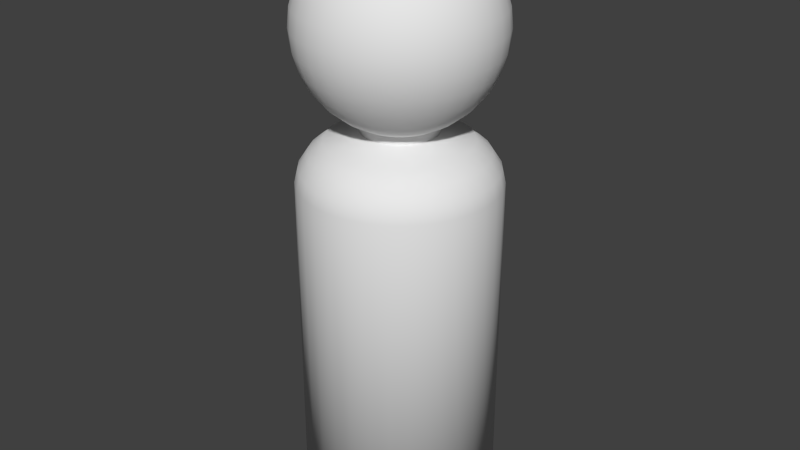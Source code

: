 # Source: PegPersonMan.blend  (saved by Blender 2.74.0; exported with 4.5.12 LTS)
import bpy
from mathutils import Matrix  # noqa: F401  (used for matrix-valued properties, if any)

bpy.ops.wm.read_factory_settings(use_empty=True)
scene = bpy.context.scene
scene.name = 'Scene'

# ---- collections
col_collection_1 = bpy.data.collections.new('Collection 1'); scene.collection.children.link(col_collection_1)

# ---- materials (node trees are filled in below, after node groups)
mat_mantexture = bpy.data.materials.new('ManTexture')
mat_mantexture.alpha_threshold = 0.0
mat_mantexture.use_transparent_shadow = False
mat_mantexture.roughness = 0.5

# ---- material node trees

# ---- world
world_world = bpy.data.worlds.new('World'); scene.world = world_world
world_world.color = (0.05088, 0.05088, 0.05088)
world_world.use_sun_shadow = False
world_world.sun_shadow_jitter_overblur = 0.0
world_world.cycles.sampling_method = 'MANUAL'
world_world.cycles.sample_map_resolution = 256

# ---- meshes
me_cylinder = bpy.data.meshes.new('Cylinder')
me_cylinder.from_pydata([(0.0, 1.0, 0.0), (5.86e-08, 0.3827, 4.0), (0.1951, 0.9808, 0.0), (0.07466, 0.3753, 4.0), (0.3827, 0.9239, 0.0), (0.1464, 0.3535, 4.0), (0.5556, 0.8315, 0.0), (0.2126, 0.3182, 4.0), (0.7071, 0.7071, 0.0), (0.2706, 0.2706, 4.0), (0.8315, 0.5556, 0.0), (0.3182, 0.2126, 4.0), (0.9239, 0.3827, 0.0), (0.3535, 0.1464, 4.0), (0.9808, 0.1951, 0.0), (0.3753, 0.07466, 4.0), (1.0, 7.55e-08, 0.0), (0.3827, 2.188e-07, 4.0), (0.9808, -0.1951, 0.0), (0.3753, -0.07466, 4.0), (0.9239, -0.3827, 0.0), (0.3535, -0.1464, 4.0), (0.8315, -0.5556, 0.0), (0.3182, -0.2126, 4.0), (0.7071, -0.7071, 0.0), (0.2706, -0.2706, 4.0), (0.5556, -0.8315, 0.0), (0.2126, -0.3182, 4.0), (0.3827, -0.9239, 0.0), (0.1464, -0.3535, 4.0), (0.1951, -0.9808, 0.0), (0.07466, -0.3753, 4.0), (-3.258e-07, -1.0, 0.0), (-6.609e-08, -0.3827, 4.0), (-0.1951, -0.9808, 0.0), (-0.07466, -0.3753, 4.0), (-0.3827, -0.9239, 0.0), (-0.1464, -0.3535, 4.0), (-0.5556, -0.8315, 0.0), (-0.2126, -0.3182, 4.0), (-0.7071, -0.7071, 0.0), (-0.2706, -0.2706, 4.0), (-0.8315, -0.5556, 0.0), (-0.3182, -0.2126, 4.0), (-0.9239, -0.3827, 0.0), (-0.3535, -0.1464, 4.0), (-0.9808, -0.1951, 0.0), (-0.3753, -0.07465, 4.0), (-1.0, 9.656e-07, 0.0), (-0.3827, 5.594e-07, 4.0), (-0.9808, 0.1951, 0.0), (-0.3753, 0.07466, 4.0), (-0.9239, 0.3827, 0.0), (-0.3535, 0.1464, 4.0), (-0.8315, 0.5556, 0.0), (-0.3182, 0.2126, 4.0), (-0.7071, 0.7071, 0.0), (-0.2706, 0.2706, 4.0), (-0.5556, 0.8315, 0.0), (-0.2126, 0.3182, 4.0), (-0.3827, 0.9239, 0.0), (-0.1464, 0.3535, 4.0), (-0.1951, 0.9808, 0.0), (-0.07465, 0.3753, 4.0), (0.3827, -0.9239, 3.5), (-0.1951, 0.0, 5.981), (-0.3827, 0.0, 5.924), (-0.5556, 0.0, 5.831), (-0.7071, 0.0, 5.707), (-0.8315, 0.0, 5.556), (-0.9239, 0.0, 5.383), (-0.9808, 0.0, 5.195), (-1.0, 0.0, 5.0), (-0.9808, 0.0, 4.805), (-0.9239, 0.0, 4.617), (-0.8315, 0.0, 4.444), (-0.7071, 0.0, 4.293), (-0.5556, 0.0, 4.169), (-0.3827, 0.0, 4.076), (0.5556, -0.8315, 3.5), (0.7071, -0.7071, 3.5), (-0.1913, 0.03806, 5.981), (-0.3753, 0.07466, 5.924), (-0.5449, 0.1084, 5.831), (-0.6935, 0.1379, 5.707), (-0.8155, 0.1622, 5.556), (-0.9061, 0.1802, 5.383), (-0.9619, 0.1913, 5.195), (-0.9808, 0.1951, 5.0), (-0.9619, 0.1913, 4.805), (-0.9061, 0.1802, 4.617), (-0.8155, 0.1622, 4.444), (-0.6935, 0.1379, 4.293), (-0.5449, 0.1084, 4.169), (-0.3753, 0.07466, 4.076), (0.8315, -0.5556, 3.5), (0.9239, -0.3827, 3.5), (-0.1802, 0.07466, 5.981), (-0.3536, 0.1464, 5.924), (-0.5133, 0.2126, 5.831), (-0.6533, 0.2706, 5.707), (-0.7682, 0.3182, 5.556), (-0.8536, 0.3536, 5.383), (-0.9061, 0.3753, 5.195), (-0.9239, 0.3827, 5.0), (-0.9061, 0.3753, 4.805), (-0.8536, 0.3536, 4.617), (-0.7682, 0.3182, 4.444), (-0.6533, 0.2706, 4.293), (-0.5133, 0.2126, 4.169), (-0.3536, 0.1464, 4.076), (0.9808, -0.1951, 3.5), (1.0, 7.55e-08, 3.5), (-0.1622, 0.1084, 5.981), (-0.3182, 0.2126, 5.924), (-0.4619, 0.3087, 5.831), (-0.5879, 0.3928, 5.707), (-0.6913, 0.4619, 5.556), (-0.7682, 0.5133, 5.383), (-0.8155, 0.5449, 5.195), (-0.8315, 0.5556, 5.0), (-0.8155, 0.5449, 4.805), (-0.7682, 0.5133, 4.617), (-0.6913, 0.4619, 4.444), (-0.5879, 0.3928, 4.293), (-0.4619, 0.3087, 4.169), (-0.3182, 0.2126, 4.076), (0.9808, 0.1951, 3.5), (0.9239, 0.3827, 3.5), (-0.1379, 0.1379, 5.981), (-0.2706, 0.2706, 5.924), (-0.3928, 0.3928, 5.831), (-0.5, 0.5, 5.707), (-0.5879, 0.5879, 5.556), (-0.6533, 0.6533, 5.383), (-0.6935, 0.6935, 5.195), (-0.7071, 0.7071, 5.0), (-0.6935, 0.6935, 4.805), (-0.6533, 0.6533, 4.617), (-0.5879, 0.5879, 4.444), (-0.5, 0.5, 4.293), (-0.3928, 0.3928, 4.169), (-0.2706, 0.2706, 4.076), (0.8315, 0.5556, 3.5), (0.7071, 0.7071, 3.5), (-0.1084, 0.1622, 5.981), (-0.2126, 0.3182, 5.924), (-0.3087, 0.4619, 5.831), (-0.3928, 0.5879, 5.707), (-0.4619, 0.6913, 5.556), (-0.5133, 0.7682, 5.383), (-0.5449, 0.8155, 5.195), (-0.5556, 0.8315, 5.0), (-0.5449, 0.8155, 4.805), (-0.5133, 0.7682, 4.617), (-0.4619, 0.6913, 4.444), (-0.3928, 0.5879, 4.293), (-0.3087, 0.4619, 4.169), (-0.2126, 0.3182, 4.076), (0.5556, 0.8315, 3.5), (0.3827, 0.9239, 3.5), (-0.07466, 0.1802, 5.981), (-0.1464, 0.3536, 5.924), (-0.2126, 0.5133, 5.831), (-0.2706, 0.6533, 5.707), (-0.3182, 0.7682, 5.556), (-0.3536, 0.8536, 5.383), (-0.3753, 0.9061, 5.195), (-0.3827, 0.9239, 5.0), (-0.3753, 0.9061, 4.805), (-0.3536, 0.8536, 4.617), (-0.3182, 0.7682, 4.444), (-0.2706, 0.6533, 4.293), (-0.2126, 0.5133, 4.169), (-0.1464, 0.3536, 4.076), (0.1951, 0.9808, 3.5), (0.0, 1.0, 3.5), (-0.03806, 0.1913, 5.981), (-0.07466, 0.3753, 5.924), (-0.1084, 0.5449, 5.831), (-0.1379, 0.6935, 5.707), (-0.1622, 0.8155, 5.556), (-0.1802, 0.9061, 5.383), (-0.1913, 0.9619, 5.195), (-0.1951, 0.9808, 5.0), (-0.1913, 0.9619, 4.805), (-0.1802, 0.9061, 4.617), (-0.1622, 0.8155, 4.444), (-0.1379, 0.6935, 4.293), (-0.1084, 0.5449, 4.169), (-0.07466, 0.3753, 4.076), (3.266e-07, 0.1951, 5.981), (3.192e-07, 0.3827, 5.924), (3.117e-07, 0.5556, 5.831), (3.192e-07, 0.7071, 5.707), (3.341e-07, 0.8315, 5.556), (2.745e-07, 0.9239, 5.383), (3.937e-07, 0.9808, 5.195), (3.788e-07, 1.0, 5.0), (3.937e-07, 0.9808, 4.805), (2.298e-07, 0.9239, 4.617), (3.341e-07, 0.8315, 4.444), (3.192e-07, 0.7071, 4.293), (3.415e-07, 0.5556, 4.169), (3.043e-07, 0.3827, 4.076), (0.03806, 0.1913, 5.981), (0.07466, 0.3753, 5.924), (0.1084, 0.5449, 5.831), (0.138, 0.6935, 5.707), (0.1622, 0.8155, 5.556), (0.1802, 0.9061, 5.383), (0.1913, 0.9619, 5.195), (0.1951, 0.9808, 5.0), (0.1913, 0.9619, 4.805), (0.1802, 0.9061, 4.617), (0.1622, 0.8155, 4.444), (0.138, 0.6935, 4.293), (0.1084, 0.5449, 4.169), (0.07466, 0.3753, 4.076), (0.07466, 0.1802, 5.981), (0.1464, 0.3536, 5.924), (0.2126, 0.5133, 5.831), (0.2706, 0.6533, 5.707), (0.3182, 0.7682, 5.556), (0.3536, 0.8536, 5.383), (0.3753, 0.9061, 5.195), (0.3827, 0.9239, 5.0), (0.3753, 0.9061, 4.805), (0.3536, 0.8536, 4.617), (0.3182, 0.7682, 4.444), (0.2706, 0.6533, 4.293), (0.2126, 0.5133, 4.169), (0.1464, 0.3536, 4.076), (0.1084, 0.1622, 5.981), (0.2126, 0.3182, 5.924), (0.3087, 0.4619, 5.831), (0.3928, 0.5879, 5.707), (0.4619, 0.6913, 5.556), (0.5133, 0.7682, 5.383), (0.5449, 0.8155, 5.195), (0.5556, 0.8315, 5.0), (0.5449, 0.8155, 4.805), (0.5133, 0.7682, 4.617), (0.4619, 0.6913, 4.444), (0.3928, 0.5879, 4.293), (0.3087, 0.4619, 4.169), (0.2126, 0.3182, 4.076), (0.138, 0.1379, 5.981), (0.2706, 0.2706, 5.924), (0.3928, 0.3928, 5.831), (0.5, 0.5, 5.707), (0.5879, 0.5879, 5.556), (0.6533, 0.6533, 5.383), (0.6935, 0.6935, 5.195), (0.7071, 0.7071, 5.0), (0.6935, 0.6935, 4.805), (0.6533, 0.6533, 4.617), (0.5879, 0.5879, 4.444), (0.5, 0.5, 4.293), (0.3928, 0.3928, 4.169), (0.2706, 0.2706, 4.076), (0.1622, 0.1084, 5.981), (0.3182, 0.2126, 5.924), (0.4619, 0.3087, 5.831), (0.5879, 0.3928, 5.707), (0.6913, 0.4619, 5.556), (0.7682, 0.5133, 5.383), (0.8155, 0.5449, 5.195), (0.8315, 0.5556, 5.0), (0.8155, 0.5449, 4.805), (0.7682, 0.5133, 4.617), (0.6913, 0.4619, 4.444), (0.5879, 0.3928, 4.293), (0.4619, 0.3087, 4.169), (0.3182, 0.2126, 4.076), (0.1802, 0.07466, 5.981), (0.3536, 0.1464, 5.924), (0.5133, 0.2126, 5.831), (0.6533, 0.2706, 5.707), (0.7682, 0.3182, 5.556), (0.8536, 0.3536, 5.383), (0.9061, 0.3753, 5.195), (0.9239, 0.3827, 5.0), (0.9061, 0.3753, 4.805), (0.8536, 0.3536, 4.617), (0.7682, 0.3182, 4.444), (0.6533, 0.2706, 4.293), (0.5133, 0.2126, 4.169), (0.3536, 0.1464, 4.076), (0.1913, 0.03806, 5.981), (0.3753, 0.07466, 5.924), (0.5449, 0.1084, 5.831), (0.6935, 0.1379, 5.707), (0.8155, 0.1622, 5.556), (0.9061, 0.1802, 5.383), (0.9619, 0.1913, 5.195), (0.9808, 0.1951, 5.0), (0.9619, 0.1913, 4.805), (0.9061, 0.1802, 4.617), (0.8155, 0.1622, 4.444), (0.6935, 0.1379, 4.293), (0.5449, 0.1084, 4.169), (0.3753, 0.07466, 4.076), (0.1951, -7.212e-09, 5.981), (0.3827, 4.122e-08, 5.924), (0.5556, 2.632e-08, 5.831), (0.7071, -2.584e-08, 5.707), (0.8315, -8.544e-08, 5.556), (0.9239, 6.357e-08, 5.383), (0.9808, -8.544e-08, 5.195), (1.0, -1.003e-07, 5.0), (0.9808, -8.544e-08, 4.805), (0.9239, 6.357e-08, 4.617), (0.8315, -8.544e-08, 4.444), (0.7071, -2.584e-08, 4.293), (0.5556, -1.094e-08, 4.169), (0.3827, 3.964e-09, 4.076), (0.1913, -0.03806, 5.981), (0.3753, -0.07466, 5.924), (0.5449, -0.1084, 5.831), (0.6935, -0.1379, 5.707), (0.8155, -0.1622, 5.556), (0.9061, -0.1802, 5.383), (0.9619, -0.1913, 5.195), (0.9808, -0.1951, 5.0), (0.9619, -0.1913, 4.805), (0.9061, -0.1802, 4.617), (0.8155, -0.1622, 4.444), (0.6935, -0.1379, 4.293), (0.5449, -0.1084, 4.169), (0.3753, -0.07466, 4.076), (0.1802, -0.07466, 5.981), (0.3536, -0.1464, 5.924), (0.5133, -0.2126, 5.831), (0.6533, -0.2706, 5.707), (0.7682, -0.3182, 5.556), (0.8536, -0.3536, 5.383), (0.9061, -0.3753, 5.195), (0.9239, -0.3827, 5.0), (0.9061, -0.3753, 4.805), (0.8536, -0.3536, 4.617), (0.7682, -0.3182, 4.444), (0.6533, -0.2706, 4.293), (0.5133, -0.2126, 4.169), (0.3536, -0.1464, 4.076), (0.1622, -0.1084, 5.981), (0.3182, -0.2126, 5.924), (0.4619, -0.3087, 5.831), (0.5879, -0.3928, 5.707), (0.6913, -0.4619, 5.556), (0.7682, -0.5133, 5.383), (0.8155, -0.5449, 5.195), (0.8315, -0.5556, 5.0), (0.8155, -0.5449, 4.805), (0.7682, -0.5133, 4.617), (0.6913, -0.4619, 4.444), (0.5879, -0.3928, 4.293), (0.4619, -0.3087, 4.169), (0.3182, -0.2126, 4.076), (0.138, -0.1379, 5.981), (0.2706, -0.2706, 5.924), (0.3928, -0.3928, 5.831), (0.5, -0.5, 5.707), (0.5879, -0.5879, 5.556), (0.6533, -0.6533, 5.383), (0.6935, -0.6935, 5.195), (0.7071, -0.7071, 5.0), (0.6935, -0.6935, 4.805), (0.6533, -0.6533, 4.617), (0.5879, -0.5879, 4.444), (0.5, -0.5, 4.293), (0.3928, -0.3928, 4.169), (0.2706, -0.2706, 4.076), (0.1084, -0.1622, 5.981), (0.2126, -0.3182, 5.924), (0.3087, -0.4619, 5.831), (0.3928, -0.5879, 5.707), (0.4619, -0.6913, 5.556), (0.5133, -0.7682, 5.383), (0.5449, -0.8155, 5.195), (0.5556, -0.8315, 5.0), (0.5449, -0.8155, 4.805), (0.5133, -0.7682, 4.617), (0.4619, -0.6913, 4.444), (0.3928, -0.5879, 4.293), (0.3087, -0.4619, 4.169), (0.2126, -0.3182, 4.076), (0.07466, -0.1802, 5.981), (0.1464, -0.3536, 5.924), (0.2126, -0.5133, 5.831), (0.2706, -0.6533, 5.707), (0.3182, -0.7682, 5.556), (0.3536, -0.8536, 5.383), (0.3753, -0.9061, 5.195), (0.3827, -0.9239, 5.0), (0.3753, -0.9061, 4.805), (0.3536, -0.8536, 4.617), (0.3182, -0.7682, 4.444), (0.2706, -0.6533, 4.293), (0.2126, -0.5133, 4.169), (0.1464, -0.3536, 4.076), (0.03806, -0.1913, 5.981), (0.07466, -0.3753, 5.924), (0.1084, -0.5449, 5.831), (0.1379, -0.6935, 5.707), (0.1622, -0.8155, 5.556), (0.1802, -0.9061, 5.383), (0.1913, -0.9619, 5.195), (0.1951, -0.9808, 5.0), (0.1913, -0.9619, 4.805), (0.1802, -0.9061, 4.617), (0.1622, -0.8155, 4.444), (0.1379, -0.6935, 4.293), (0.1084, -0.5449, 4.169), (0.07466, -0.3753, 4.076), (3.117e-07, -0.1951, 5.981), (2.819e-07, -0.3827, 5.924), (2.819e-07, -0.5556, 5.831), (1.851e-07, -0.7071, 5.707), (1.404e-07, -0.8315, 5.556), (3.192e-07, -0.9239, 5.383), (9.567e-08, -0.9808, 5.195), (1.404e-07, -1.0, 5.0), (9.567e-08, -0.9808, 4.805), (3.192e-07, -0.9239, 4.617), (1.404e-07, -0.8315, 4.444), (1.851e-07, -0.7071, 4.293), (2.596e-07, -0.5556, 4.169), (2.521e-07, -0.3827, 4.076), (-0.03806, -0.1913, 5.981), (-0.07466, -0.3753, 5.924), (-0.1084, -0.5449, 5.831), (-0.1379, -0.6935, 5.707), (-0.1622, -0.8155, 5.556), (-0.1802, -0.9061, 5.383), (-0.1913, -0.9619, 5.195), (-0.1951, -0.9808, 5.0), (-0.1913, -0.9619, 4.805), (-0.1802, -0.9061, 4.617), (-0.1622, -0.8155, 4.444), (-0.1379, -0.6935, 4.293), (-0.1084, -0.5449, 4.169), (-0.07466, -0.3753, 4.076), (-0.07466, -0.1802, 5.981), (-0.1464, -0.3536, 5.924), (-0.2126, -0.5133, 5.831), (-0.2706, -0.6533, 5.707), (-0.3182, -0.7682, 5.556), (-0.3536, -0.8536, 5.383), (-0.3753, -0.9061, 5.195), (-0.3827, -0.9239, 5.0), (-0.3753, -0.9061, 4.805), (-0.3536, -0.8536, 4.617), (-0.3182, -0.7682, 4.444), (-0.2706, -0.6533, 4.293), (-0.2126, -0.5133, 4.169), (-0.1464, -0.3536, 4.076), (-0.1084, -0.1622, 5.981), (-0.2126, -0.3182, 5.924), (-0.3087, -0.4619, 5.831), (-0.3928, -0.5879, 5.707), (-0.4619, -0.6913, 5.556), (-0.5133, -0.7682, 5.383), (-0.5449, -0.8155, 5.195), (-0.5556, -0.8315, 5.0), (-0.5449, -0.8155, 4.805), (-0.5133, -0.7682, 4.617), (-0.4619, -0.6913, 4.444), (-0.3928, -0.5879, 4.293), (-0.3087, -0.4619, 4.169), (-0.2126, -0.3182, 4.076), (-0.1379, -0.1379, 5.981), (-0.2706, -0.2706, 5.924), (-0.3928, -0.3928, 5.831), (-0.5, -0.5, 5.707), (-0.5879, -0.5879, 5.556), (-0.6533, -0.6533, 5.383), (-0.6935, -0.6935, 5.195), (-0.7071, -0.7071, 5.0), (-0.6935, -0.6935, 4.805), (-0.6533, -0.6533, 4.617), (-0.5879, -0.5879, 4.444), (-0.5, -0.5, 4.293), (-0.3928, -0.3928, 4.169), (-0.2706, -0.2706, 4.076), (-0.1622, -0.1084, 5.981), (-0.3182, -0.2126, 5.924), (-0.4619, -0.3087, 5.831), (-0.5879, -0.3928, 5.707), (-0.6913, -0.4619, 5.556), (-0.7682, -0.5133, 5.383), (-0.8155, -0.5449, 5.195), (-0.8315, -0.5556, 5.0), (-0.8155, -0.5449, 4.805), (-0.7682, -0.5133, 4.617), (-0.6913, -0.4619, 4.444), (-0.5879, -0.3928, 4.293), (-0.4619, -0.3087, 4.169), (-0.3182, -0.2126, 4.076), (2.48e-08, -1.247e-07, 6.0), (-0.1802, -0.07466, 5.981), (-0.3536, -0.1464, 5.924), (-0.5133, -0.2126, 5.831), (-0.6533, -0.2706, 5.707), (-0.7682, -0.3182, 5.556), (-0.8536, -0.3536, 5.383), (-0.9061, -0.3753, 5.195), (-0.9239, -0.3827, 5.0), (-0.9061, -0.3753, 4.805), (-0.8536, -0.3536, 4.617), (-0.7682, -0.3182, 4.444), (-0.6533, -0.2706, 4.293), (-0.5133, -0.2126, 4.169), (-0.3536, -0.1464, 4.076), (-0.1913, -0.03806, 5.981), (-0.3753, -0.07466, 5.924), (-0.5449, -0.1084, 5.831), (-0.6935, -0.1379, 5.707), (-0.8155, -0.1622, 5.556), (-0.9061, -0.1802, 5.383), (-0.9619, -0.1913, 5.195), (-0.9808, -0.1951, 5.0), (-0.9619, -0.1913, 4.805), (-0.9061, -0.1802, 4.617), (-0.8155, -0.1622, 4.444), (-0.6935, -0.1379, 4.293), (-0.5449, -0.1084, 4.169), (-0.3753, -0.07466, 4.076), (0.1951, -0.9808, 3.5), (-3.258e-07, -1.0, 3.5), (-0.1951, -0.9808, 3.5), (-0.3827, -0.9239, 3.5), (-0.5556, -0.8315, 3.5), (-0.7071, -0.7071, 3.5), (-0.8315, -0.5556, 3.5), (-0.9239, -0.3827, 3.5), (-0.9808, -0.1951, 3.5), (-1.0, 9.656e-07, 3.5), (-0.9808, 0.1951, 3.5), (-0.9239, 0.3827, 3.5), (-0.8315, 0.5556, 3.5), (-0.7071, 0.7071, 3.5), (-0.5556, 0.8315, 3.5), (-0.3827, 0.9239, 3.5), (-0.1951, 0.9808, 3.5), (1.214e-08, 0.875, 3.781), (-0.6187, 0.6187, 3.781), (-0.7275, 0.4861, 3.781), (-0.8084, 0.3348, 3.781), (-0.8582, 0.1707, 3.781), (-0.875, 8.828e-07, 3.781), (-0.8582, -0.1707, 3.781), (-0.8084, -0.3348, 3.781), (-0.7275, -0.4861, 3.781), (-0.6187, -0.6187, 3.781), (-0.4861, -0.7275, 3.781), (-0.3348, -0.8084, 3.781), (-0.1707, -0.8582, 3.781), (-2.73e-07, -0.875, 3.781), (0.1707, -0.8582, 3.781), (0.3348, -0.8084, 3.781), (0.4861, -0.7275, 3.781), (0.6187, -0.6187, 3.781), (0.7275, -0.4861, 3.781), (0.8084, -0.3348, 3.781), (0.8582, -0.1707, 3.781), (0.875, 1.04e-07, 3.781), (0.8582, 0.1707, 3.781), (0.8084, 0.3348, 3.781), (0.7275, 0.4861, 3.781), (0.6187, 0.6187, 3.781), (0.4861, 0.7275, 3.781), (0.3348, 0.8084, 3.781), (0.1707, 0.8582, 3.781), (-0.4861, 0.7275, 3.781), (-0.3348, 0.8084, 3.781), (-0.1707, 0.8582, 3.781), (2.732e-08, 0.7188, 3.91), (-0.5082, 0.5082, 3.91), (-0.5976, 0.3993, 3.91), (-0.664, 0.2751, 3.91), (-0.7049, 0.1402, 3.91), (-0.7188, 7.794e-07, 3.91), (-0.7049, -0.1402, 3.91), (-0.664, -0.2751, 3.91), (-0.5976, -0.3993, 3.91), (-0.5082, -0.5082, 3.91), (-0.3993, -0.5976, 3.91), (-0.2751, -0.664, 3.91), (-0.1402, -0.7049, 3.91), (-2.069e-07, -0.7187, 3.91), (0.1402, -0.7049, 3.91), (0.2751, -0.664, 3.91), (0.3993, -0.5976, 3.91), (0.5082, -0.5082, 3.91), (0.5976, -0.3993, 3.91), (0.664, -0.2751, 3.91), (0.7049, -0.1402, 3.91), (0.7188, 1.396e-07, 3.91), (0.7049, 0.1402, 3.91), (0.664, 0.2751, 3.91), (0.5976, 0.3993, 3.91), (0.5082, 0.5082, 3.91), (0.3993, 0.5976, 3.91), (0.2751, 0.664, 3.91), (0.1402, 0.7049, 3.91), (-0.3993, 0.5976, 3.91), (-0.2751, 0.664, 3.91), (-0.1402, 0.7049, 3.91), (-0.685, 0.685, 3.637), (-0.8055, 0.5382, 3.637), (-0.895, 0.3707, 3.637), (-0.9501, 0.189, 3.637), (-0.9688, 9.449e-07, 3.637), (-0.9501, -0.189, 3.637), (-0.895, -0.3707, 3.637), (-0.8055, -0.5382, 3.637), (-0.685, -0.685, 3.637), (-0.5382, -0.8055, 3.637), (-0.3707, -0.895, 3.637), (-0.189, -0.9501, 3.637), (-3.126e-07, -0.9688, 3.637), (0.189, -0.9501, 3.637), (0.3707, -0.895, 3.637), (0.5382, -0.8055, 3.637), (0.685, -0.685, 3.637), (0.8055, -0.5382, 3.637), (0.895, -0.3707, 3.637), (0.9501, -0.189, 3.637), (0.9688, 8.262e-08, 3.637), (0.9501, 0.189, 3.637), (0.895, 0.3707, 3.637), (0.8055, 0.5382, 3.637), (0.685, 0.685, 3.637), (0.5382, 0.8055, 3.637), (0.3707, 0.895, 3.637), (0.189, 0.9501, 3.637), (-0.5382, 0.8055, 3.637), (-0.3707, 0.895, 3.637), (-0.189, 0.9501, 3.637), (3.036e-09, 0.9688, 3.637)], [], [(577, 1, 3, 605), (605, 3, 5, 604), (604, 5, 7, 603), (603, 7, 9, 602), (602, 9, 11, 601), (601, 11, 13, 600), (600, 13, 15, 599), (599, 15, 17, 598), (598, 17, 19, 597), (597, 19, 21, 596), (596, 21, 23, 595), (595, 23, 25, 594), (594, 25, 27, 593), (593, 27, 29, 592), (592, 29, 31, 591), (591, 31, 33, 590), (590, 33, 35, 589), (589, 35, 37, 588), (588, 37, 39, 587), (587, 39, 41, 586), (586, 41, 43, 585), (585, 43, 45, 584), (584, 45, 47, 583), (583, 47, 49, 582), (582, 49, 51, 581), (581, 51, 53, 580), (580, 53, 55, 579), (579, 55, 57, 578), (578, 57, 59, 606), (606, 59, 61, 607), (608, 63, 1, 577), (607, 61, 63, 608), (0, 2, 4, 6, 8, 10, 12, 14, 16, 18, 20, 22, 24, 26, 28, 30, 32, 34, 36, 38, 40, 42, 44, 46, 48, 50, 52, 54, 56, 58, 60, 62), (68, 67, 83, 84), (49, 78, 94, 51), (66, 65, 81, 82), (77, 76, 92, 93), (75, 74, 90, 91), (73, 72, 88, 89), (71, 70, 86, 87), (69, 68, 84, 85), (67, 66, 82, 83), (78, 77, 93, 94), (38, 532, 533, 40), (76, 75, 91, 92), (74, 73, 89, 90), (72, 71, 87, 88), (70, 69, 85, 86), (90, 89, 105, 106), (88, 87, 103, 104), (86, 85, 101, 102), (84, 83, 99, 100), (51, 94, 110, 53), (82, 81, 97, 98), (93, 92, 108, 109), (91, 90, 106, 107), (89, 88, 104, 105), (87, 86, 102, 103), (85, 84, 100, 101), (83, 82, 98, 99), (94, 93, 109, 110), (92, 91, 107, 108), (106, 105, 121, 122), (104, 103, 119, 120), (102, 101, 117, 118), (100, 99, 115, 116), (53, 110, 126, 55), (98, 97, 113, 114), (109, 108, 124, 125), (107, 106, 122, 123), (105, 104, 120, 121), (103, 102, 118, 119), (101, 100, 116, 117), (99, 98, 114, 115), (110, 109, 125, 126), (108, 107, 123, 124), (122, 121, 137, 138), (120, 119, 135, 136), (118, 117, 133, 134), (116, 115, 131, 132), (55, 126, 142, 57), (114, 113, 129, 130), (125, 124, 140, 141), (123, 122, 138, 139), (121, 120, 136, 137), (119, 118, 134, 135), (117, 116, 132, 133), (12, 128, 127, 14), (115, 114, 130, 131), (126, 125, 141, 142), (124, 123, 139, 140), (138, 137, 153, 154), (136, 135, 151, 152), (134, 133, 149, 150), (132, 131, 147, 148), (57, 142, 158, 59), (130, 129, 145, 146), (141, 140, 156, 157), (139, 138, 154, 155), (137, 136, 152, 153), (135, 134, 150, 151), (133, 132, 148, 149), (52, 539, 540, 54), (131, 130, 146, 147), (142, 141, 157, 158), (140, 139, 155, 156), (154, 153, 169, 170), (152, 151, 167, 168), (150, 149, 165, 166), (148, 147, 163, 164), (59, 158, 174, 61), (146, 145, 161, 162), (157, 156, 172, 173), (155, 154, 170, 171), (153, 152, 168, 169), (151, 150, 166, 167), (149, 148, 164, 165), (147, 146, 162, 163), (158, 157, 173, 174), (6, 159, 144, 8), (156, 155, 171, 172), (170, 169, 185, 186), (168, 167, 183, 184), (166, 165, 181, 182), (164, 163, 179, 180), (61, 174, 190, 63), (162, 161, 177, 178), (173, 172, 188, 189), (171, 170, 186, 187), (169, 168, 184, 185), (167, 166, 182, 183), (165, 164, 180, 181), (163, 162, 178, 179), (174, 173, 189, 190), (543, 544, 62, 60), (172, 171, 187, 188), (186, 185, 199, 200), (184, 183, 197, 198), (182, 181, 195, 196), (180, 179, 193, 194), (63, 190, 204, 1), (178, 177, 191, 192), (189, 188, 202, 203), (187, 186, 200, 201), (185, 184, 198, 199), (183, 182, 196, 197), (181, 180, 194, 195), (179, 178, 192, 193), (190, 189, 203, 204), (188, 187, 201, 202), (200, 199, 213, 214), (198, 197, 211, 212), (196, 195, 209, 210), (194, 193, 207, 208), (1, 204, 218, 3), (192, 191, 205, 206), (203, 202, 216, 217), (201, 200, 214, 215), (199, 198, 212, 213), (197, 196, 210, 211), (195, 194, 208, 209), (193, 192, 206, 207), (204, 203, 217, 218), (536, 537, 48, 46), (202, 201, 215, 216), (214, 213, 227, 228), (212, 211, 225, 226), (210, 209, 223, 224), (208, 207, 221, 222), (3, 218, 232, 5), (206, 205, 219, 220), (217, 216, 230, 231), (215, 214, 228, 229), (213, 212, 226, 227), (211, 210, 224, 225), (209, 208, 222, 223), (207, 206, 220, 221), (218, 217, 231, 232), (216, 215, 229, 230), (228, 227, 241, 242), (226, 225, 239, 240), (224, 223, 237, 238), (222, 221, 235, 236), (5, 232, 246, 7), (220, 219, 233, 234), (231, 230, 244, 245), (229, 228, 242, 243), (227, 226, 240, 241), (225, 224, 238, 239), (223, 222, 236, 237), (221, 220, 234, 235), (232, 231, 245, 246), (230, 229, 243, 244), (242, 241, 255, 256), (240, 239, 253, 254), (238, 237, 251, 252), (236, 235, 249, 250), (7, 246, 260, 9), (234, 233, 247, 248), (245, 244, 258, 259), (243, 242, 256, 257), (241, 240, 254, 255), (239, 238, 252, 253), (237, 236, 250, 251), (235, 234, 248, 249), (246, 245, 259, 260), (244, 243, 257, 258), (256, 255, 269, 270), (254, 253, 267, 268), (252, 251, 265, 266), (250, 249, 263, 264), (9, 260, 274, 11), (248, 247, 261, 262), (259, 258, 272, 273), (257, 256, 270, 271), (255, 254, 268, 269), (253, 252, 266, 267), (251, 250, 264, 265), (249, 248, 262, 263), (260, 259, 273, 274), (258, 257, 271, 272), (270, 269, 283, 284), (268, 267, 281, 282), (266, 265, 279, 280), (264, 263, 277, 278), (11, 274, 288, 13), (262, 261, 275, 276), (273, 272, 286, 287), (271, 270, 284, 285), (269, 268, 282, 283), (267, 266, 280, 281), (265, 264, 278, 279), (263, 262, 276, 277), (274, 273, 287, 288), (272, 271, 285, 286), (284, 283, 297, 298), (282, 281, 295, 296), (280, 279, 293, 294), (278, 277, 291, 292), (13, 288, 302, 15), (276, 275, 289, 290), (287, 286, 300, 301), (285, 284, 298, 299), (283, 282, 296, 297), (281, 280, 294, 295), (279, 278, 292, 293), (42, 534, 535, 44), (277, 276, 290, 291), (288, 287, 301, 302), (286, 285, 299, 300), (298, 297, 311, 312), (296, 295, 309, 310), (294, 293, 307, 308), (292, 291, 305, 306), (15, 302, 316, 17), (290, 289, 303, 304), (301, 300, 314, 315), (299, 298, 312, 313), (297, 296, 310, 311), (295, 294, 308, 309), (293, 292, 306, 307), (291, 290, 304, 305), (302, 301, 315, 316), (300, 299, 313, 314), (312, 311, 325, 326), (310, 309, 323, 324), (308, 307, 321, 322), (306, 305, 319, 320), (17, 316, 330, 19), (304, 303, 317, 318), (315, 314, 328, 329), (313, 312, 326, 327), (311, 310, 324, 325), (309, 308, 322, 323), (307, 306, 320, 321), (305, 304, 318, 319), (316, 315, 329, 330), (314, 313, 327, 328), (326, 325, 339, 340), (324, 323, 337, 338), (322, 321, 335, 336), (320, 319, 333, 334), (19, 330, 344, 21), (318, 317, 331, 332), (329, 328, 342, 343), (327, 326, 340, 341), (325, 324, 338, 339), (323, 322, 336, 337), (321, 320, 334, 335), (319, 318, 332, 333), (330, 329, 343, 344), (328, 327, 341, 342), (340, 339, 353, 354), (338, 337, 351, 352), (336, 335, 349, 350), (334, 333, 347, 348), (21, 344, 358, 23), (332, 331, 345, 346), (343, 342, 356, 357), (341, 340, 354, 355), (339, 338, 352, 353), (337, 336, 350, 351), (335, 334, 348, 349), (333, 332, 346, 347), (344, 343, 357, 358), (342, 341, 355, 356), (354, 353, 367, 368), (352, 351, 365, 366), (350, 349, 363, 364), (348, 347, 361, 362), (23, 358, 372, 25), (346, 345, 359, 360), (357, 356, 370, 371), (355, 354, 368, 369), (353, 352, 366, 367), (351, 350, 364, 365), (349, 348, 362, 363), (347, 346, 360, 361), (358, 357, 371, 372), (356, 355, 369, 370), (368, 367, 381, 382), (366, 365, 379, 380), (364, 363, 377, 378), (362, 361, 375, 376), (25, 372, 386, 27), (360, 359, 373, 374), (371, 370, 384, 385), (369, 368, 382, 383), (367, 366, 380, 381), (365, 364, 378, 379), (363, 362, 376, 377), (50, 538, 539, 52), (361, 360, 374, 375), (372, 371, 385, 386), (62, 544, 176, 0), (370, 369, 383, 384), (382, 381, 395, 396), (380, 379, 393, 394), (378, 377, 391, 392), (376, 375, 389, 390), (27, 386, 400, 29), (374, 373, 387, 388), (385, 384, 398, 399), (383, 382, 396, 397), (381, 380, 394, 395), (379, 378, 392, 393), (377, 376, 390, 391), (375, 374, 388, 389), (386, 385, 399, 400), (384, 383, 397, 398), (396, 395, 409, 410), (394, 393, 407, 408), (392, 391, 405, 406), (390, 389, 403, 404), (29, 400, 414, 31), (388, 387, 401, 402), (399, 398, 412, 413), (397, 396, 410, 411), (395, 394, 408, 409), (393, 392, 406, 407), (391, 390, 404, 405), (48, 537, 538, 50), (389, 388, 402, 403), (400, 399, 413, 414), (398, 397, 411, 412), (410, 409, 423, 424), (408, 407, 421, 422), (406, 405, 419, 420), (404, 403, 417, 418), (33, 428, 442, 35), (402, 401, 415, 416), (413, 412, 426, 427), (411, 410, 424, 425), (409, 408, 422, 423), (407, 406, 420, 421), (405, 404, 418, 419), (176, 175, 2, 0), (403, 402, 416, 417), (414, 413, 427, 428), (412, 411, 425, 426), (424, 423, 437, 438), (422, 421, 435, 436), (420, 419, 433, 434), (418, 417, 431, 432), (31, 414, 428, 33), (416, 415, 429, 430), (427, 426, 440, 441), (425, 424, 438, 439), (423, 422, 436, 437), (421, 420, 434, 435), (419, 418, 432, 433), (417, 416, 430, 431), (428, 427, 441, 442), (529, 530, 34, 32), (426, 425, 439, 440), (438, 437, 451, 452), (436, 435, 449, 450), (434, 433, 447, 448), (432, 431, 445, 446), (47, 527, 78, 49), (430, 429, 443, 444), (441, 440, 454, 455), (439, 438, 452, 453), (437, 436, 450, 451), (435, 434, 448, 449), (433, 432, 446, 447), (431, 430, 444, 445), (442, 441, 455, 456), (440, 439, 453, 454), (452, 451, 465, 466), (450, 449, 463, 464), (448, 447, 461, 462), (446, 445, 459, 460), (37, 456, 470, 39), (444, 443, 457, 458), (455, 454, 468, 469), (453, 452, 466, 467), (451, 450, 464, 465), (449, 448, 462, 463), (447, 446, 460, 461), (445, 444, 458, 459), (456, 455, 469, 470), (454, 453, 467, 468), (466, 465, 479, 480), (464, 463, 477, 478), (462, 461, 475, 476), (460, 459, 473, 474), (39, 470, 484, 41), (458, 457, 471, 472), (469, 468, 482, 483), (467, 466, 480, 481), (465, 464, 478, 479), (463, 462, 476, 477), (461, 460, 474, 475), (459, 458, 472, 473), (470, 469, 483, 484), (535, 536, 46, 44), (468, 467, 481, 482), (480, 479, 493, 494), (478, 477, 491, 492), (476, 475, 489, 490), (474, 473, 487, 488), (41, 484, 498, 43), (472, 471, 485, 486), (483, 482, 496, 497), (481, 480, 494, 495), (479, 478, 492, 493), (477, 476, 490, 491), (475, 474, 488, 489), (473, 472, 486, 487), (484, 483, 497, 498), (22, 95, 80, 24), (482, 481, 495, 496), (494, 493, 508, 509), (492, 491, 506, 507), (490, 489, 504, 505), (488, 487, 502, 503), (43, 498, 513, 45), (486, 485, 500, 501), (497, 496, 511, 512), (495, 494, 509, 510), (493, 492, 507, 508), (491, 490, 505, 506), (489, 488, 503, 504), (487, 486, 501, 502), (498, 497, 512, 513), (496, 495, 510, 511), (509, 508, 522, 523), (507, 506, 520, 521), (505, 504, 518, 519), (503, 502, 516, 517), (45, 513, 527, 47), (501, 500, 514, 515), (512, 511, 525, 526), (510, 509, 523, 524), (508, 507, 521, 522), (506, 505, 519, 520), (504, 503, 517, 518), (502, 501, 515, 516), (513, 512, 526, 527), (511, 510, 524, 525), (10, 143, 128, 12), (16, 112, 111, 18), (30, 528, 529, 32), (65, 499, 81), (81, 499, 97), (97, 499, 113), (113, 499, 129), (129, 499, 145), (145, 499, 161), (161, 499, 177), (177, 499, 191), (191, 499, 205), (205, 499, 219), (219, 499, 233), (233, 499, 247), (247, 499, 261), (261, 499, 275), (275, 499, 289), (289, 499, 303), (303, 499, 317), (317, 499, 331), (331, 499, 345), (345, 499, 359), (359, 499, 373), (373, 499, 387), (387, 499, 401), (401, 499, 415), (415, 499, 429), (429, 499, 443), (443, 499, 457), (457, 499, 471), (471, 499, 485), (35, 442, 456, 37), (485, 499, 500), (500, 499, 514), (523, 522, 73, 74), (521, 520, 71, 72), (519, 518, 69, 70), (517, 516, 67, 68), (515, 514, 65, 66), (526, 525, 76, 77), (524, 523, 74, 75), (522, 521, 72, 73), (520, 519, 70, 71), (518, 517, 68, 69), (516, 515, 66, 67), (527, 526, 77, 78), (514, 499, 65), (525, 524, 75, 76), (64, 528, 30, 28), (26, 79, 64, 28), (56, 541, 542, 58), (8, 144, 143, 10), (24, 80, 79, 26), (175, 160, 4, 2), (638, 575, 576, 639), (639, 576, 545, 640), (637, 574, 575, 638), (609, 546, 574, 637), (610, 547, 546, 609), (611, 548, 547, 610), (612, 549, 548, 611), (613, 550, 549, 612), (614, 551, 550, 613), (615, 552, 551, 614), (616, 553, 552, 615), (617, 554, 553, 616), (618, 555, 554, 617), (619, 556, 555, 618), (620, 557, 556, 619), (621, 558, 557, 620), (622, 559, 558, 621), (623, 560, 559, 622), (624, 561, 560, 623), (625, 562, 561, 624), (626, 563, 562, 625), (627, 564, 563, 626), (628, 565, 564, 627), (629, 566, 565, 628), (630, 567, 566, 629), (631, 568, 567, 630), (632, 569, 568, 631), (633, 570, 569, 632), (634, 571, 570, 633), (635, 572, 571, 634), (636, 573, 572, 635), (640, 545, 573, 636), (575, 607, 608, 576), (576, 608, 577, 545), (574, 606, 607, 575), (546, 578, 606, 574), (547, 579, 578, 546), (548, 580, 579, 547), (549, 581, 580, 548), (550, 582, 581, 549), (551, 583, 582, 550), (552, 584, 583, 551), (553, 585, 584, 552), (554, 586, 585, 553), (555, 587, 586, 554), (556, 588, 587, 555), (557, 589, 588, 556), (558, 590, 589, 557), (559, 591, 590, 558), (560, 592, 591, 559), (561, 593, 592, 560), (562, 594, 593, 561), (563, 595, 594, 562), (564, 596, 595, 563), (565, 597, 596, 564), (566, 598, 597, 565), (567, 599, 598, 566), (568, 600, 599, 567), (569, 601, 600, 568), (570, 602, 601, 569), (571, 603, 602, 570), (572, 604, 603, 571), (573, 605, 604, 572), (545, 577, 605, 573), (176, 640, 636, 175), (175, 636, 635, 160), (160, 635, 634, 159), (159, 634, 633, 144), (144, 633, 632, 143), (143, 632, 631, 128), (128, 631, 630, 127), (127, 630, 629, 112), (112, 629, 628, 111), (111, 628, 627, 96), (96, 627, 626, 95), (95, 626, 625, 80), (80, 625, 624, 79), (79, 624, 623, 64), (64, 623, 622, 528), (528, 622, 621, 529), (529, 621, 620, 530), (530, 620, 619, 531), (531, 619, 618, 532), (532, 618, 617, 533), (533, 617, 616, 534), (534, 616, 615, 535), (535, 615, 614, 536), (536, 614, 613, 537), (537, 613, 612, 538), (538, 612, 611, 539), (539, 611, 610, 540), (540, 610, 609, 541), (541, 609, 637, 542), (542, 637, 638, 543), (544, 639, 640, 176), (543, 638, 639, 544), (20, 96, 95, 22), (58, 542, 543, 60), (18, 111, 96, 20), (540, 541, 56, 54), (34, 530, 531, 36), (36, 531, 532, 38), (4, 160, 159, 6), (533, 534, 42, 40), (14, 127, 112, 16)])
me_cylinder.polygons.foreach_set('use_smooth', [True] * 641)
_k = set([(1, 3), (1, 63), (3, 5), (5, 7), (7, 9), (9, 11), (11, 13), (13, 15), (15, 17), (17, 19), (19, 21), (21, 23), (23, 25), (25, 27), (27, 29), (29, 31), (31, 33), (33, 35), (35, 37), (37, 39), (39, 41), (41, 43), (43, 45), (45, 47), (47, 49), (49, 51), (51, 53), (53, 55), (55, 57), (57, 59), (59, 61), (61, 63), (78, 94), (78, 527), (94, 110), (110, 126), (126, 142), (142, 158), (158, 174), (174, 190), (190, 204), (204, 218), (218, 232), (232, 246), (246, 260), (260, 274), (274, 288), (288, 302), (302, 316), (316, 330), (330, 344), (344, 358), (358, 372), (372, 386), (386, 400), (400, 414), (414, 428), (428, 442), (442, 456), (456, 470), (470, 484), (484, 498), (498, 513), (513, 527)])
me_cylinder.attributes.new('sharp_edge', 'BOOLEAN', 'EDGE').data.foreach_set('value', [ (min(e.vertices), max(e.vertices)) in _k for e in me_cylinder.edges])
_uv = me_cylinder.uv_layers.new(name='UVMap')
_uv.uv.foreach_set('vector', [0.4745, 0.9435, 0.4745, 0.9648, 0.4596, 0.9648, 0.4596, 0.9435, 0.4596, 0.9435, 0.4596, 0.9648, 0.4448, 0.9648, 0.4448, 0.9435, 0.4448, 0.9435, 0.4448, 0.9648, 0.43, 0.9648, 0.43, 0.9435, 0.43, 0.9435, 0.43, 0.9648, 0.4151, 0.9648, 0.4151, 0.9435, 0.4151, 0.9435, 0.4151, 0.9648, 0.4003, 0.9648, 0.4003, 0.9435, 0.4003, 0.9435, 0.4003, 0.9648, 0.3855, 0.9648, 0.3855, 0.9435, 0.3855, 0.9435, 0.3855, 0.9648, 0.3706, 0.9648, 0.3706, 0.9435, 0.3706, 0.9435, 0.3706, 0.9648, 0.3558, 0.9648, 0.3558, 0.9435, 0.3558, 0.9435, 0.3558, 0.9648, 0.341, 0.9648, 0.341, 0.9435, 0.341, 0.9435, 0.341, 0.9648, 0.3261, 0.9648, 0.3261, 0.9435, 0.3261, 0.9435, 0.3261, 0.9648, 0.3113, 0.9648, 0.3113, 0.9435, 0.3113, 0.9435, 0.3113, 0.9648, 0.2965, 0.9648, 0.2965, 0.9435, 0.2965, 0.9435, 0.2965, 0.9648, 0.2816, 0.9648, 0.2816, 0.9435, 0.2816, 0.9435, 0.2816, 0.9648, 0.2668, 0.9648, 0.2668, 0.9435, 0.2668, 0.9435, 0.2668, 0.9648, 0.252, 0.9648, 0.252, 0.9435, 0.252, 0.9435, 0.252, 0.9648, 0.2371, 0.9648, 0.2371, 0.9435, 0.2371, 0.9435, 0.2371, 0.9648, 0.2223, 0.9648, 0.2223, 0.9435, 0.2223, 0.9435, 0.2223, 0.9648, 0.2075, 0.9648, 0.2075, 0.9435, 0.2075, 0.9435, 0.2075, 0.9648, 0.1926, 0.9648, 0.1926, 0.9435, 0.1926, 0.9435, 0.1926, 0.9648, 0.1778, 0.9648, 0.1778, 0.9435, 0.1778, 0.9435, 0.1778, 0.9648, 0.163, 0.9648, 0.163, 0.9435, 0.163, 0.9435, 0.163, 0.9648, 0.1482, 0.9648, 0.1482, 0.9435, 0.1482, 0.9435, 0.1482, 0.9648, 0.1333, 0.9648, 0.1333, 0.9435, 0.1333, 0.9435, 0.1333, 0.9648, 0.1185, 0.9648, 0.1185, 0.9435, 0.1185, 0.9435, 0.1185, 0.9648, 0.1037, 0.9648, 0.1037, 0.9435, 0.1037, 0.9435, 0.1037, 0.9648, 0.08883, 0.9648, 0.08883, 0.9435, 0.08883, 0.9435, 0.08883, 0.9648, 0.074, 0.9648, 0.074, 0.9435, 0.074, 0.9435, 0.074, 0.9648, 0.05916, 0.9648, 0.05916, 0.9435, 0.05916, 0.9435, 0.05916, 0.9648, 0.04433, 0.9648, 0.04433, 0.9435, 0.04433, 0.9435, 0.04433, 0.9648, 0.0295, 0.9648, 0.0295, 0.9435, 0.4893, 0.9435, 0.4893, 0.9648, 0.4745, 0.9648, 0.4745, 0.9435, 0.0295, 0.9435, 0.0295, 0.9648, 0.01467, 0.9648, 0.01467, 0.9435, 0.7822, 0.4289, 0.8213, 0.425, 0.8588, 0.4136, 0.8934, 0.3951, 0.9238, 0.3702, 0.9487, 0.3399, 0.9672, 0.3053, 0.9786, 0.2677, 0.9824, 0.2287, 0.9786, 0.1896, 0.9672, 0.152, 0.9487, 0.1174, 0.9238, 0.08708, 0.8934, 0.06218, 0.8588, 0.04368, 0.8213, 0.03229, 0.7822, 0.02844, 0.7431, 0.03229, 0.7056, 0.04368, 0.671, 0.06218, 0.6406, 0.08708, 0.6157, 0.1174, 0.5972, 0.152, 0.5858, 0.1896, 0.582, 0.2287, 0.5858, 0.2677, 0.5972, 0.3053, 0.6157, 0.3399, 0.6406, 0.3702, 0.671, 0.3951, 0.7056, 0.4136, 0.7431, 0.425, 0.607, 0.916, 0.607, 0.9468, 0.5914, 0.9468, 0.5914, 0.916, 0.1185, 0.9648, 0.1185, 0.9829, 0.1037, 0.9829, 0.1037, 0.9648, 0.607, 0.9698, 0.607, 0.9839, 0.5914, 0.9839, 0.5914, 0.9698, 0.607, 0.5338, 0.607, 0.5646, 0.5914, 0.5646, 0.5914, 0.5338, 0.607, 0.6023, 0.607, 0.6452, 0.5914, 0.6452, 0.5914, 0.6023, 0.607, 0.6918, 0.607, 0.7403, 0.5914, 0.7403, 0.5914, 0.6918, 0.607, 0.7888, 0.607, 0.8354, 0.5914, 0.8354, 0.5914, 0.7888, 0.607, 0.8783, 0.607, 0.916, 0.5914, 0.916, 0.5914, 0.8783, 0.607, 0.9468, 0.607, 0.9698, 0.5914, 0.9698, 0.5914, 0.9468, 0.607, 0.5108, 0.607, 0.5338, 0.5914, 0.5338, 0.5914, 0.5108, 0.1926, 0.01556, 0.1926, 0.8461, 0.1778, 0.8461, 0.1778, 0.01556, 0.607, 0.5646, 0.607, 0.6023, 0.5914, 0.6023, 0.5914, 0.5646, 0.607, 0.6452, 0.607, 0.6918, 0.5914, 0.6918, 0.5914, 0.6452, 0.607, 0.7403, 0.607, 0.7888, 0.5914, 0.7888, 0.5914, 0.7403, 0.607, 0.8354, 0.607, 0.8783, 0.5914, 0.8783, 0.5914, 0.8354, 0.5914, 0.6452, 0.5914, 0.6918, 0.5759, 0.6918, 0.5759, 0.6452, 0.5914, 0.7403, 0.5914, 0.7888, 0.5759, 0.7888, 0.5759, 0.7403, 0.5914, 0.8354, 0.5914, 0.8783, 0.5759, 0.8783, 0.5759, 0.8354, 0.5914, 0.916, 0.5914, 0.9468, 0.5759, 0.9468, 0.5759, 0.916, 0.1037, 0.9648, 0.1037, 0.9829, 0.08883, 0.9829, 0.08883, 0.9648, 0.5914, 0.9698, 0.5914, 0.9839, 0.5759, 0.9839, 0.5759, 0.9698, 0.5914, 0.5338, 0.5914, 0.5646, 0.5759, 0.5646, 0.5759, 0.5338, 0.5914, 0.6023, 0.5914, 0.6452, 0.5759, 0.6452, 0.5759, 0.6023, 0.5914, 0.6918, 0.5914, 0.7403, 0.5759, 0.7403, 0.5759, 0.6918, 0.5914, 0.7888, 0.5914, 0.8354, 0.5759, 0.8354, 0.5759, 0.7888, 0.5914, 0.8783, 0.5914, 0.916, 0.5759, 0.916, 0.5759, 0.8783, 0.5914, 0.9468, 0.5914, 0.9698, 0.5759, 0.9698, 0.5759, 0.9468, 0.5914, 0.5108, 0.5914, 0.5338, 0.5759, 0.5338, 0.5759, 0.5108, 0.5914, 0.5646, 0.5914, 0.6023, 0.5759, 0.6023, 0.5759, 0.5646, 0.5759, 0.6452, 0.5759, 0.6918, 0.5604, 0.6918, 0.5604, 0.6452, 0.5759, 0.7403, 0.5759, 0.7888, 0.5604, 0.7888, 0.5604, 0.7403, 0.5759, 0.8354, 0.5759, 0.8783, 0.5604, 0.8783, 0.5604, 0.8354, 0.5759, 0.916, 0.5759, 0.9468, 0.5604, 0.9468, 0.5604, 0.916, 0.08883, 0.9648, 0.08883, 0.9829, 0.074, 0.9829, 0.074, 0.9648, 0.5759, 0.9698, 0.5759, 0.9839, 0.5604, 0.9839, 0.5604, 0.9698, 0.5759, 0.5338, 0.5759, 0.5646, 0.5604, 0.5646, 0.5604, 0.5338, 0.5759, 0.6023, 0.5759, 0.6452, 0.5604, 0.6452, 0.5604, 0.6023, 0.5759, 0.6918, 0.5759, 0.7403, 0.5604, 0.7403, 0.5604, 0.6918, 0.5759, 0.7888, 0.5759, 0.8354, 0.5604, 0.8354, 0.5604, 0.7888, 0.5759, 0.8783, 0.5759, 0.916, 0.5604, 0.916, 0.5604, 0.8783, 0.5759, 0.9468, 0.5759, 0.9698, 0.5604, 0.9698, 0.5604, 0.9468, 0.5759, 0.5108, 0.5759, 0.5338, 0.5604, 0.5338, 0.5604, 0.5108, 0.5759, 0.5646, 0.5759, 0.6023, 0.5604, 0.6023, 0.5604, 0.5646, 0.5604, 0.6452, 0.5604, 0.6918, 0.5449, 0.6918, 0.5449, 0.6452, 0.5604, 0.7403, 0.5604, 0.7888, 0.5449, 0.7888, 0.5449, 0.7403, 0.5604, 0.8354, 0.5604, 0.8783, 0.5449, 0.8783, 0.5449, 0.8354, 0.5604, 0.916, 0.5604, 0.9468, 0.5449, 0.9468, 0.5449, 0.916, 0.074, 0.9648, 0.074, 0.9829, 0.05916, 0.9829, 0.05916, 0.9648, 0.5604, 0.9698, 0.5604, 0.9839, 0.5449, 0.9839, 0.5449, 0.9698, 0.5604, 0.5338, 0.5604, 0.5646, 0.5449, 0.5646, 0.5449, 0.5338, 0.5604, 0.6023, 0.5604, 0.6452, 0.5449, 0.6452, 0.5449, 0.6023, 0.5604, 0.6918, 0.5604, 0.7403, 0.5449, 0.7403, 0.5449, 0.6918, 0.5604, 0.7888, 0.5604, 0.8354, 0.5449, 0.8354, 0.5449, 0.7888, 0.5604, 0.8783, 0.5604, 0.916, 0.5449, 0.916, 0.5449, 0.8783, 0.3855, 0.01556, 0.3855, 0.8461, 0.3706, 0.8461, 0.3706, 0.01556, 0.5604, 0.9468, 0.5604, 0.9698, 0.5449, 0.9698, 0.5449, 0.9468, 0.5604, 0.5108, 0.5604, 0.5338, 0.5449, 0.5338, 0.5449, 0.5108, 0.5604, 0.5646, 0.5604, 0.6023, 0.5449, 0.6023, 0.5449, 0.5646, 0.5449, 0.6452, 0.5449, 0.6918, 0.5293, 0.6918, 0.5293, 0.6452, 0.5449, 0.7403, 0.5449, 0.7888, 0.5293, 0.7888, 0.5293, 0.7403, 0.5449, 0.8354, 0.5449, 0.8783, 0.5293, 0.8783, 0.5293, 0.8354, 0.5449, 0.916, 0.5449, 0.9468, 0.5293, 0.9468, 0.5293, 0.916, 0.05916, 0.9648, 0.05916, 0.9829, 0.04433, 0.9829, 0.04433, 0.9648, 0.5449, 0.9698, 0.5449, 0.9839, 0.5293, 0.9839, 0.5293, 0.9698, 0.5449, 0.5338, 0.5449, 0.5646, 0.5293, 0.5646, 0.5293, 0.5338, 0.5449, 0.6023, 0.5449, 0.6452, 0.5293, 0.6452, 0.5293, 0.6023, 0.5449, 0.6918, 0.5449, 0.7403, 0.5293, 0.7403, 0.5293, 0.6918, 0.5449, 0.7888, 0.5449, 0.8354, 0.5293, 0.8354, 0.5293, 0.7888, 0.5449, 0.8783, 0.5449, 0.916, 0.5293, 0.916, 0.5293, 0.8783, 0.08883, 0.01556, 0.08883, 0.8461, 0.074, 0.8461, 0.074, 0.01556, 0.5449, 0.9468, 0.5449, 0.9698, 0.5293, 0.9698, 0.5293, 0.9468, 0.5449, 0.5108, 0.5449, 0.5338, 0.5293, 0.5338, 0.5293, 0.5108, 0.5449, 0.5646, 0.5449, 0.6023, 0.5293, 0.6023, 0.5293, 0.5646, 0.5293, 0.6452, 0.5293, 0.6918, 0.5138, 0.6918, 0.5138, 0.6452, 0.5293, 0.7403, 0.5293, 0.7888, 0.5138, 0.7888, 0.5138, 0.7403, 0.5293, 0.8354, 0.5293, 0.8783, 0.5138, 0.8783, 0.5138, 0.8354, 0.5293, 0.916, 0.5293, 0.9468, 0.5138, 0.9468, 0.5138, 0.916, 0.04433, 0.9648, 0.04433, 0.9829, 0.0295, 0.9829, 0.0295, 0.9648, 0.5293, 0.9698, 0.5293, 0.9839, 0.5138, 0.9839, 0.5138, 0.9698, 0.5293, 0.5338, 0.5293, 0.5646, 0.5138, 0.5646, 0.5138, 0.5338, 0.5293, 0.6023, 0.5293, 0.6452, 0.5138, 0.6452, 0.5138, 0.6023, 0.5293, 0.6918, 0.5293, 0.7403, 0.5138, 0.7403, 0.5138, 0.6918, 0.5293, 0.7888, 0.5293, 0.8354, 0.5138, 0.8354, 0.5138, 0.7888, 0.5293, 0.8783, 0.5293, 0.916, 0.5138, 0.916, 0.5138, 0.8783, 0.5293, 0.9468, 0.5293, 0.9698, 0.5138, 0.9698, 0.5138, 0.9468, 0.5293, 0.5108, 0.5293, 0.5338, 0.5138, 0.5338, 0.5138, 0.5108, 0.43, 0.01556, 0.43, 0.8461, 0.4151, 0.8461, 0.4151, 0.01556, 0.5293, 0.5646, 0.5293, 0.6023, 0.5138, 0.6023, 0.5138, 0.5646, 0.5138, 0.6452, 0.5138, 0.6918, 0.4983, 0.6918, 0.4983, 0.6452, 0.5138, 0.7403, 0.5138, 0.7888, 0.4983, 0.7888, 0.4983, 0.7403, 0.5138, 0.8354, 0.5138, 0.8783, 0.4983, 0.8783, 0.4983, 0.8354, 0.5138, 0.916, 0.5138, 0.9468, 0.4983, 0.9468, 0.4983, 0.916, 0.0295, 0.9648, 0.0295, 0.9829, 0.01467, 0.9829, 0.01467, 0.9648, 0.5138, 0.9698, 0.5138, 0.9839, 0.4983, 0.9839, 0.4983, 0.9698, 0.5138, 0.5338, 0.5138, 0.5646, 0.4983, 0.5646, 0.4983, 0.5338, 0.5138, 0.6023, 0.5138, 0.6452, 0.4983, 0.6452, 0.4983, 0.6023, 0.5138, 0.6918, 0.5138, 0.7403, 0.4983, 0.7403, 0.4983, 0.6918, 0.5138, 0.7888, 0.5138, 0.8354, 0.4983, 0.8354, 0.4983, 0.7888, 0.5138, 0.8783, 0.5138, 0.916, 0.4983, 0.916, 0.4983, 0.8783, 0.5138, 0.9468, 0.5138, 0.9698, 0.4983, 0.9698, 0.4983, 0.9468, 0.5138, 0.5108, 0.5138, 0.5338, 0.4983, 0.5338, 0.4983, 0.5108, 0.0295, 0.8461, 0.01467, 0.8461, 0.01467, 0.01556, 0.0295, 0.01556, 0.5138, 0.5646, 0.5138, 0.6023, 0.4983, 0.6023, 0.4983, 0.5646, 0.9951, 0.6452, 0.9951, 0.6918, 0.9796, 0.6918, 0.9796, 0.6452, 0.9951, 0.7403, 0.9951, 0.7888, 0.9796, 0.7888, 0.9796, 0.7403, 0.9951, 0.8354, 0.9951, 0.8783, 0.9796, 0.8783, 0.9796, 0.8354, 0.9951, 0.916, 0.9951, 0.9468, 0.9796, 0.9468, 0.9796, 0.916, 0.4893, 0.9648, 0.4893, 0.9829, 0.4745, 0.9829, 0.4745, 0.9648, 0.9951, 0.9698, 0.9951, 0.9839, 0.9796, 0.9839, 0.9796, 0.9698, 0.9951, 0.5338, 0.9951, 0.5646, 0.9796, 0.5646, 0.9796, 0.5338, 0.9951, 0.6023, 0.9951, 0.6452, 0.9796, 0.6452, 0.9796, 0.6023, 0.9951, 0.6918, 0.9951, 0.7403, 0.9796, 0.7403, 0.9796, 0.6918, 0.9951, 0.7888, 0.9951, 0.8354, 0.9796, 0.8354, 0.9796, 0.7888, 0.9951, 0.8783, 0.9951, 0.916, 0.9796, 0.916, 0.9796, 0.8783, 0.9951, 0.9468, 0.9951, 0.9698, 0.9796, 0.9698, 0.9796, 0.9468, 0.9951, 0.5108, 0.9951, 0.5338, 0.9796, 0.5338, 0.9796, 0.5108, 0.9951, 0.5646, 0.9951, 0.6023, 0.9796, 0.6023, 0.9796, 0.5646, 0.9796, 0.6452, 0.9796, 0.6918, 0.9641, 0.6918, 0.9641, 0.6452, 0.9796, 0.7403, 0.9796, 0.7888, 0.9641, 0.7888, 0.9641, 0.7403, 0.9796, 0.8354, 0.9796, 0.8783, 0.9641, 0.8783, 0.9641, 0.8354, 0.9796, 0.916, 0.9796, 0.9468, 0.9641, 0.9468, 0.9641, 0.916, 0.4745, 0.9648, 0.4745, 0.9829, 0.4596, 0.9829, 0.4596, 0.9648, 0.9796, 0.9698, 0.9796, 0.9839, 0.9641, 0.9839, 0.9641, 0.9698, 0.9796, 0.5338, 0.9796, 0.5646, 0.9641, 0.5646, 0.9641, 0.5338, 0.9796, 0.6023, 0.9796, 0.6452, 0.9641, 0.6452, 0.9641, 0.6023, 0.9796, 0.6918, 0.9796, 0.7403, 0.9641, 0.7403, 0.9641, 0.6918, 0.9796, 0.7888, 0.9796, 0.8354, 0.9641, 0.8354, 0.9641, 0.7888, 0.9796, 0.8783, 0.9796, 0.916, 0.9641, 0.916, 0.9641, 0.8783, 0.9796, 0.9468, 0.9796, 0.9698, 0.9641, 0.9698, 0.9641, 0.9468, 0.9796, 0.5108, 0.9796, 0.5338, 0.9641, 0.5338, 0.9641, 0.5108, 0.1333, 0.8461, 0.1185, 0.8461, 0.1185, 0.01556, 0.1333, 0.01556, 0.9796, 0.5646, 0.9796, 0.6023, 0.9641, 0.6023, 0.9641, 0.5646, 0.9641, 0.6452, 0.9641, 0.6918, 0.9485, 0.6918, 0.9485, 0.6452, 0.9641, 0.7403, 0.9641, 0.7888, 0.9485, 0.7888, 0.9485, 0.7403, 0.9641, 0.8354, 0.9641, 0.8783, 0.9485, 0.8783, 0.9485, 0.8354, 0.9641, 0.916, 0.9641, 0.9468, 0.9485, 0.9468, 0.9485, 0.916, 0.4596, 0.9648, 0.4596, 0.9829, 0.4448, 0.9829, 0.4448, 0.9648, 0.9641, 0.9698, 0.9641, 0.9839, 0.9485, 0.9839, 0.9485, 0.9698, 0.9641, 0.5338, 0.9641, 0.5646, 0.9485, 0.5646, 0.9485, 0.5338, 0.9641, 0.6023, 0.9641, 0.6452, 0.9485, 0.6452, 0.9485, 0.6023, 0.9641, 0.6918, 0.9641, 0.7403, 0.9485, 0.7403, 0.9485, 0.6918, 0.9641, 0.7888, 0.9641, 0.8354, 0.9485, 0.8354, 0.9485, 0.7888, 0.9641, 0.8783, 0.9641, 0.916, 0.9485, 0.916, 0.9485, 0.8783, 0.9641, 0.9468, 0.9641, 0.9698, 0.9485, 0.9698, 0.9485, 0.9468, 0.9641, 0.5108, 0.9641, 0.5338, 0.9485, 0.5338, 0.9485, 0.5108, 0.9641, 0.5646, 0.9641, 0.6023, 0.9485, 0.6023, 0.9485, 0.5646, 0.9485, 0.6452, 0.9485, 0.6918, 0.933, 0.6918, 0.933, 0.6452, 0.9485, 0.7403, 0.9485, 0.7888, 0.933, 0.7888, 0.933, 0.7403, 0.9485, 0.8354, 0.9485, 0.8783, 0.933, 0.8783, 0.933, 0.8354, 0.9485, 0.916, 0.9485, 0.9468, 0.933, 0.9468, 0.933, 0.916, 0.4448, 0.9648, 0.4448, 0.9829, 0.43, 0.9829, 0.43, 0.9648, 0.9485, 0.9698, 0.9485, 0.9839, 0.933, 0.9839, 0.933, 0.9698, 0.9485, 0.5338, 0.9485, 0.5646, 0.933, 0.5646, 0.933, 0.5338, 0.9485, 0.6023, 0.9485, 0.6452, 0.933, 0.6452, 0.933, 0.6023, 0.9485, 0.6918, 0.9485, 0.7403, 0.933, 0.7403, 0.933, 0.6918, 0.9485, 0.7888, 0.9485, 0.8354, 0.933, 0.8354, 0.933, 0.7888, 0.9485, 0.8783, 0.9485, 0.916, 0.933, 0.916, 0.933, 0.8783, 0.9485, 0.9468, 0.9485, 0.9698, 0.933, 0.9698, 0.933, 0.9468, 0.9485, 0.5108, 0.9485, 0.5338, 0.933, 0.5338, 0.933, 0.5108, 0.9485, 0.5646, 0.9485, 0.6023, 0.933, 0.6023, 0.933, 0.5646, 0.933, 0.6452, 0.933, 0.6918, 0.9175, 0.6918, 0.9175, 0.6452, 0.933, 0.7403, 0.933, 0.7888, 0.9175, 0.7888, 0.9175, 0.7403, 0.933, 0.8354, 0.933, 0.8783, 0.9175, 0.8783, 0.9175, 0.8354, 0.933, 0.916, 0.933, 0.9468, 0.9175, 0.9468, 0.9175, 0.916, 0.43, 0.9648, 0.43, 0.9829, 0.4151, 0.9829, 0.4151, 0.9648, 0.933, 0.9698, 0.933, 0.9839, 0.9175, 0.9839, 0.9175, 0.9698, 0.933, 0.5338, 0.933, 0.5646, 0.9175, 0.5646, 0.9175, 0.5338, 0.933, 0.6023, 0.933, 0.6452, 0.9175, 0.6452, 0.9175, 0.6023, 0.933, 0.6918, 0.933, 0.7403, 0.9175, 0.7403, 0.9175, 0.6918, 0.933, 0.7888, 0.933, 0.8354, 0.9175, 0.8354, 0.9175, 0.7888, 0.933, 0.8783, 0.933, 0.916, 0.9175, 0.916, 0.9175, 0.8783, 0.933, 0.9468, 0.933, 0.9698, 0.9175, 0.9698, 0.9175, 0.9468, 0.933, 0.5108, 0.933, 0.5338, 0.9175, 0.5338, 0.9175, 0.5108, 0.933, 0.5646, 0.933, 0.6023, 0.9175, 0.6023, 0.9175, 0.5646, 0.9175, 0.6452, 0.9175, 0.6918, 0.902, 0.6918, 0.902, 0.6452, 0.9175, 0.7403, 0.9175, 0.7888, 0.902, 0.7888, 0.902, 0.7403, 0.9175, 0.8354, 0.9175, 0.8783, 0.902, 0.8783, 0.902, 0.8354, 0.9175, 0.916, 0.9175, 0.9468, 0.902, 0.9468, 0.902, 0.916, 0.4151, 0.9648, 0.4151, 0.9829, 0.4003, 0.9829, 0.4003, 0.9648, 0.9175, 0.9698, 0.9175, 0.9839, 0.902, 0.9839, 0.902, 0.9698, 0.9175, 0.5338, 0.9175, 0.5646, 0.902, 0.5646, 0.902, 0.5338, 0.9175, 0.6023, 0.9175, 0.6452, 0.902, 0.6452, 0.902, 0.6023, 0.9175, 0.6918, 0.9175, 0.7403, 0.902, 0.7403, 0.902, 0.6918, 0.9175, 0.7888, 0.9175, 0.8354, 0.902, 0.8354, 0.902, 0.7888, 0.9175, 0.8783, 0.9175, 0.916, 0.902, 0.916, 0.902, 0.8783, 0.9175, 0.9468, 0.9175, 0.9698, 0.902, 0.9698, 0.902, 0.9468, 0.9175, 0.5108, 0.9175, 0.5338, 0.902, 0.5338, 0.902, 0.5108, 0.9175, 0.5646, 0.9175, 0.6023, 0.902, 0.6023, 0.902, 0.5646, 0.902, 0.6452, 0.902, 0.6918, 0.8864, 0.6918, 0.8864, 0.6452, 0.902, 0.7403, 0.902, 0.7888, 0.8864, 0.7888, 0.8864, 0.7403, 0.902, 0.8354, 0.902, 0.8783, 0.8864, 0.8783, 0.8864, 0.8354, 0.902, 0.916, 0.902, 0.9468, 0.8864, 0.9468, 0.8864, 0.916, 0.4003, 0.9648, 0.4003, 0.9829, 0.3855, 0.9829, 0.3855, 0.9648, 0.902, 0.9698, 0.902, 0.9839, 0.8864, 0.9839, 0.8864, 0.9698, 0.902, 0.5338, 0.902, 0.5646, 0.8864, 0.5646, 0.8864, 0.5338, 0.902, 0.6023, 0.902, 0.6452, 0.8864, 0.6452, 0.8864, 0.6023, 0.902, 0.6918, 0.902, 0.7403, 0.8864, 0.7403, 0.8864, 0.6918, 0.902, 0.7888, 0.902, 0.8354, 0.8864, 0.8354, 0.8864, 0.7888, 0.902, 0.8783, 0.902, 0.916, 0.8864, 0.916, 0.8864, 0.8783, 0.902, 0.9468, 0.902, 0.9698, 0.8864, 0.9698, 0.8864, 0.9468, 0.902, 0.5108, 0.902, 0.5338, 0.8864, 0.5338, 0.8864, 0.5108, 0.902, 0.5646, 0.902, 0.6023, 0.8864, 0.6023, 0.8864, 0.5646, 0.8864, 0.6452, 0.8864, 0.6918, 0.8709, 0.6918, 0.8709, 0.6452, 0.8864, 0.7403, 0.8864, 0.7888, 0.8709, 0.7888, 0.8709, 0.7403, 0.8864, 0.8354, 0.8864, 0.8783, 0.8709, 0.8783, 0.8709, 0.8354, 0.8864, 0.916, 0.8864, 0.9468, 0.8709, 0.9468, 0.8709, 0.916, 0.3855, 0.9648, 0.3855, 0.9829, 0.3706, 0.9829, 0.3706, 0.9648, 0.8864, 0.9698, 0.8864, 0.9839, 0.8709, 0.9839, 0.8709, 0.9698, 0.8864, 0.5338, 0.8864, 0.5646, 0.8709, 0.5646, 0.8709, 0.5338, 0.8864, 0.6023, 0.8864, 0.6452, 0.8709, 0.6452, 0.8709, 0.6023, 0.8864, 0.6918, 0.8864, 0.7403, 0.8709, 0.7403, 0.8709, 0.6918, 0.8864, 0.7888, 0.8864, 0.8354, 0.8709, 0.8354, 0.8709, 0.7888, 0.8864, 0.8783, 0.8864, 0.916, 0.8709, 0.916, 0.8709, 0.8783, 0.163, 0.01556, 0.163, 0.8461, 0.1482, 0.8461, 0.1482, 0.01556, 0.8864, 0.9468, 0.8864, 0.9698, 0.8709, 0.9698, 0.8709, 0.9468, 0.8864, 0.5108, 0.8864, 0.5338, 0.8709, 0.5338, 0.8709, 0.5108, 0.8864, 0.5646, 0.8864, 0.6023, 0.8709, 0.6023, 0.8709, 0.5646, 0.8709, 0.6452, 0.8709, 0.6918, 0.8554, 0.6918, 0.8554, 0.6452, 0.8709, 0.7403, 0.8709, 0.7888, 0.8554, 0.7888, 0.8554, 0.7403, 0.8709, 0.8354, 0.8709, 0.8783, 0.8554, 0.8783, 0.8554, 0.8354, 0.8709, 0.916, 0.8709, 0.9468, 0.8554, 0.9468, 0.8554, 0.916, 0.3706, 0.9648, 0.3706, 0.9829, 0.3558, 0.9829, 0.3558, 0.9648, 0.8709, 0.9698, 0.8709, 0.9839, 0.8554, 0.9839, 0.8554, 0.9698, 0.8709, 0.5338, 0.8709, 0.5646, 0.8554, 0.5646, 0.8554, 0.5338, 0.8709, 0.6023, 0.8709, 0.6452, 0.8554, 0.6452, 0.8554, 0.6023, 0.8709, 0.6918, 0.8709, 0.7403, 0.8554, 0.7403, 0.8554, 0.6918, 0.8709, 0.7888, 0.8709, 0.8354, 0.8554, 0.8354, 0.8554, 0.7888, 0.8709, 0.8783, 0.8709, 0.916, 0.8554, 0.916, 0.8554, 0.8783, 0.8709, 0.9468, 0.8709, 0.9698, 0.8554, 0.9698, 0.8554, 0.9468, 0.8709, 0.5108, 0.8709, 0.5338, 0.8554, 0.5338, 0.8554, 0.5108, 0.8709, 0.5646, 0.8709, 0.6023, 0.8554, 0.6023, 0.8554, 0.5646, 0.8554, 0.6452, 0.8554, 0.6918, 0.8399, 0.6918, 0.8399, 0.6452, 0.8554, 0.7403, 0.8554, 0.7888, 0.8399, 0.7888, 0.8399, 0.7403, 0.8554, 0.8354, 0.8554, 0.8783, 0.8399, 0.8783, 0.8399, 0.8354, 0.8554, 0.916, 0.8554, 0.9468, 0.8399, 0.9468, 0.8399, 0.916, 0.3558, 0.9648, 0.3558, 0.9829, 0.341, 0.9829, 0.341, 0.9648, 0.8554, 0.9698, 0.8554, 0.9839, 0.8399, 0.9839, 0.8399, 0.9698, 0.8554, 0.5338, 0.8554, 0.5646, 0.8399, 0.5646, 0.8399, 0.5338, 0.8554, 0.6023, 0.8554, 0.6452, 0.8399, 0.6452, 0.8399, 0.6023, 0.8554, 0.6918, 0.8554, 0.7403, 0.8399, 0.7403, 0.8399, 0.6918, 0.8554, 0.7888, 0.8554, 0.8354, 0.8399, 0.8354, 0.8399, 0.7888, 0.8554, 0.8783, 0.8554, 0.916, 0.8399, 0.916, 0.8399, 0.8783, 0.8554, 0.9468, 0.8554, 0.9698, 0.8399, 0.9698, 0.8399, 0.9468, 0.8554, 0.5108, 0.8554, 0.5338, 0.8399, 0.5338, 0.8399, 0.5108, 0.8554, 0.5646, 0.8554, 0.6023, 0.8399, 0.6023, 0.8399, 0.5646, 0.8399, 0.6452, 0.8399, 0.6918, 0.8243, 0.6918, 0.8243, 0.6452, 0.8399, 0.7403, 0.8399, 0.7888, 0.8243, 0.7888, 0.8243, 0.7403, 0.8399, 0.8354, 0.8399, 0.8783, 0.8243, 0.8783, 0.8243, 0.8354, 0.8399, 0.916, 0.8399, 0.9468, 0.8243, 0.9468, 0.8243, 0.916, 0.341, 0.9648, 0.341, 0.9829, 0.3261, 0.9829, 0.3261, 0.9648, 0.8399, 0.9698, 0.8399, 0.9839, 0.8243, 0.9839, 0.8243, 0.9698, 0.8399, 0.5338, 0.8399, 0.5646, 0.8243, 0.5646, 0.8243, 0.5338, 0.8399, 0.6023, 0.8399, 0.6452, 0.8243, 0.6452, 0.8243, 0.6023, 0.8399, 0.6918, 0.8399, 0.7403, 0.8243, 0.7403, 0.8243, 0.6918, 0.8399, 0.7888, 0.8399, 0.8354, 0.8243, 0.8354, 0.8243, 0.7888, 0.8399, 0.8783, 0.8399, 0.916, 0.8243, 0.916, 0.8243, 0.8783, 0.8399, 0.9468, 0.8399, 0.9698, 0.8243, 0.9698, 0.8243, 0.9468, 0.8399, 0.5108, 0.8399, 0.5338, 0.8243, 0.5338, 0.8243, 0.5108, 0.8399, 0.5646, 0.8399, 0.6023, 0.8243, 0.6023, 0.8243, 0.5646, 0.8243, 0.6452, 0.8243, 0.6918, 0.8088, 0.6918, 0.8088, 0.6452, 0.8243, 0.7403, 0.8243, 0.7888, 0.8088, 0.7888, 0.8088, 0.7403, 0.8243, 0.8354, 0.8243, 0.8783, 0.8088, 0.8783, 0.8088, 0.8354, 0.8243, 0.916, 0.8243, 0.9468, 0.8088, 0.9468, 0.8088, 0.916, 0.3261, 0.9648, 0.3261, 0.9829, 0.3113, 0.9829, 0.3113, 0.9648, 0.8243, 0.9698, 0.8243, 0.9839, 0.8088, 0.9839, 0.8088, 0.9698, 0.8243, 0.5338, 0.8243, 0.5646, 0.8088, 0.5646, 0.8088, 0.5338, 0.8243, 0.6023, 0.8243, 0.6452, 0.8088, 0.6452, 0.8088, 0.6023, 0.8243, 0.6918, 0.8243, 0.7403, 0.8088, 0.7403, 0.8088, 0.6918, 0.8243, 0.7888, 0.8243, 0.8354, 0.8088, 0.8354, 0.8088, 0.7888, 0.8243, 0.8783, 0.8243, 0.916, 0.8088, 0.916, 0.8088, 0.8783, 0.8243, 0.9468, 0.8243, 0.9698, 0.8088, 0.9698, 0.8088, 0.9468, 0.8243, 0.5108, 0.8243, 0.5338, 0.8088, 0.5338, 0.8088, 0.5108, 0.8243, 0.5646, 0.8243, 0.6023, 0.8088, 0.6023, 0.8088, 0.5646, 0.8088, 0.6452, 0.8088, 0.6918, 0.7933, 0.6918, 0.7933, 0.6452, 0.8088, 0.7403, 0.8088, 0.7888, 0.7933, 0.7888, 0.7933, 0.7403, 0.8088, 0.8354, 0.8088, 0.8783, 0.7933, 0.8783, 0.7933, 0.8354, 0.8088, 0.916, 0.8088, 0.9468, 0.7933, 0.9468, 0.7933, 0.916, 0.3113, 0.9648, 0.3113, 0.9829, 0.2965, 0.9829, 0.2965, 0.9648, 0.8088, 0.9698, 0.8088, 0.9839, 0.7933, 0.9839, 0.7933, 0.9698, 0.8088, 0.5338, 0.8088, 0.5646, 0.7933, 0.5646, 0.7933, 0.5338, 0.8088, 0.6023, 0.8088, 0.6452, 0.7933, 0.6452, 0.7933, 0.6023, 0.8088, 0.6918, 0.8088, 0.7403, 0.7933, 0.7403, 0.7933, 0.6918, 0.8088, 0.7888, 0.8088, 0.8354, 0.7933, 0.8354, 0.7933, 0.7888, 0.8088, 0.8783, 0.8088, 0.916, 0.7933, 0.916, 0.7933, 0.8783, 0.8088, 0.9468, 0.8088, 0.9698, 0.7933, 0.9698, 0.7933, 0.9468, 0.8088, 0.5108, 0.8088, 0.5338, 0.7933, 0.5338, 0.7933, 0.5108, 0.8088, 0.5646, 0.8088, 0.6023, 0.7933, 0.6023, 0.7933, 0.5646, 0.7933, 0.6452, 0.7933, 0.6918, 0.7778, 0.6918, 0.7778, 0.6452, 0.7933, 0.7403, 0.7933, 0.7888, 0.7778, 0.7888, 0.7778, 0.7403, 0.7933, 0.8354, 0.7933, 0.8783, 0.7778, 0.8783, 0.7778, 0.8354, 0.7933, 0.916, 0.7933, 0.9468, 0.7778, 0.9468, 0.7778, 0.916, 0.2965, 0.9648, 0.2965, 0.9829, 0.2816, 0.9829, 0.2816, 0.9648, 0.7933, 0.9698, 0.7933, 0.9839, 0.7778, 0.9839, 0.7778, 0.9698, 0.7933, 0.5338, 0.7933, 0.5646, 0.7778, 0.5646, 0.7778, 0.5338, 0.7933, 0.6023, 0.7933, 0.6452, 0.7778, 0.6452, 0.7778, 0.6023, 0.7933, 0.6918, 0.7933, 0.7403, 0.7778, 0.7403, 0.7778, 0.6918, 0.7933, 0.7888, 0.7933, 0.8354, 0.7778, 0.8354, 0.7778, 0.7888, 0.7933, 0.8783, 0.7933, 0.916, 0.7778, 0.916, 0.7778, 0.8783, 0.1037, 0.01556, 0.1037, 0.8461, 0.08883, 0.8461, 0.08883, 0.01556, 0.7933, 0.9468, 0.7933, 0.9698, 0.7778, 0.9698, 0.7778, 0.9468, 0.7933, 0.5108, 0.7933, 0.5338, 0.7778, 0.5338, 0.7778, 0.5108, 0.4893, 0.01556, 0.4893, 0.8461, 0.4745, 0.8461, 0.4745, 0.01556, 0.7933, 0.5646, 0.7933, 0.6023, 0.7778, 0.6023, 0.7778, 0.5646, 0.7778, 0.6452, 0.7778, 0.6918, 0.7622, 0.6918, 0.7622, 0.6452, 0.7778, 0.7403, 0.7778, 0.7888, 0.7622, 0.7888, 0.7622, 0.7403, 0.7778, 0.8354, 0.7778, 0.8783, 0.7622, 0.8783, 0.7622, 0.8354, 0.7778, 0.916, 0.7778, 0.9468, 0.7622, 0.9468, 0.7622, 0.916, 0.2816, 0.9648, 0.2816, 0.9829, 0.2668, 0.9829, 0.2668, 0.9648, 0.7778, 0.9698, 0.7778, 0.9839, 0.7622, 0.9839, 0.7622, 0.9698, 0.7778, 0.5338, 0.7778, 0.5646, 0.7622, 0.5646, 0.7622, 0.5338, 0.7778, 0.6023, 0.7778, 0.6452, 0.7622, 0.6452, 0.7622, 0.6023, 0.7778, 0.6918, 0.7778, 0.7403, 0.7622, 0.7403, 0.7622, 0.6918, 0.7778, 0.7888, 0.7778, 0.8354, 0.7622, 0.8354, 0.7622, 0.7888, 0.7778, 0.8783, 0.7778, 0.916, 0.7622, 0.916, 0.7622, 0.8783, 0.7778, 0.9468, 0.7778, 0.9698, 0.7622, 0.9698, 0.7622, 0.9468, 0.7778, 0.5108, 0.7778, 0.5338, 0.7622, 0.5338, 0.7622, 0.5108, 0.7778, 0.5646, 0.7778, 0.6023, 0.7622, 0.6023, 0.7622, 0.5646, 0.7622, 0.6452, 0.7622, 0.6918, 0.7467, 0.6918, 0.7467, 0.6452, 0.7622, 0.7403, 0.7622, 0.7888, 0.7467, 0.7888, 0.7467, 0.7403, 0.7622, 0.8354, 0.7622, 0.8783, 0.7467, 0.8783, 0.7467, 0.8354, 0.7622, 0.916, 0.7622, 0.9468, 0.7467, 0.9468, 0.7467, 0.916, 0.2668, 0.9648, 0.2668, 0.9829, 0.252, 0.9829, 0.252, 0.9648, 0.7622, 0.9698, 0.7622, 0.9839, 0.7467, 0.9839, 0.7467, 0.9698, 0.7622, 0.5338, 0.7622, 0.5646, 0.7467, 0.5646, 0.7467, 0.5338, 0.7622, 0.6023, 0.7622, 0.6452, 0.7467, 0.6452, 0.7467, 0.6023, 0.7622, 0.6918, 0.7622, 0.7403, 0.7467, 0.7403, 0.7467, 0.6918, 0.7622, 0.7888, 0.7622, 0.8354, 0.7467, 0.8354, 0.7467, 0.7888, 0.7622, 0.8783, 0.7622, 0.916, 0.7467, 0.916, 0.7467, 0.8783, 0.1185, 0.01556, 0.1185, 0.8461, 0.1037, 0.8461, 0.1037, 0.01556, 0.7622, 0.9468, 0.7622, 0.9698, 0.7467, 0.9698, 0.7467, 0.9468, 0.7622, 0.5108, 0.7622, 0.5338, 0.7467, 0.5338, 0.7467, 0.5108, 0.7622, 0.5646, 0.7622, 0.6023, 0.7467, 0.6023, 0.7467, 0.5646, 0.7467, 0.6452, 0.7467, 0.6918, 0.7312, 0.6918, 0.7312, 0.6452, 0.7467, 0.7403, 0.7467, 0.7888, 0.7312, 0.7888, 0.7312, 0.7403, 0.7467, 0.8354, 0.7467, 0.8783, 0.7312, 0.8783, 0.7312, 0.8354, 0.7467, 0.916, 0.7467, 0.9468, 0.7312, 0.9468, 0.7312, 0.916, 0.2371, 0.9648, 0.2371, 0.9829, 0.2223, 0.9829, 0.2223, 0.9648, 0.7467, 0.9698, 0.7467, 0.9839, 0.7312, 0.9839, 0.7312, 0.9698, 0.7467, 0.5338, 0.7467, 0.5646, 0.7312, 0.5646, 0.7312, 0.5338, 0.7467, 0.6023, 0.7467, 0.6452, 0.7312, 0.6452, 0.7312, 0.6023, 0.7467, 0.6918, 0.7467, 0.7403, 0.7312, 0.7403, 0.7312, 0.6918, 0.7467, 0.7888, 0.7467, 0.8354, 0.7312, 0.8354, 0.7312, 0.7888, 0.7467, 0.8783, 0.7467, 0.916, 0.7312, 0.916, 0.7312, 0.8783, 0.4745, 0.8461, 0.4596, 0.8461, 0.4596, 0.01556, 0.4745, 0.01556, 0.7467, 0.9468, 0.7467, 0.9698, 0.7312, 0.9698, 0.7312, 0.9468, 0.7467, 0.5108, 0.7467, 0.5338, 0.7312, 0.5338, 0.7312, 0.5108, 0.7467, 0.5646, 0.7467, 0.6023, 0.7312, 0.6023, 0.7312, 0.5646, 0.7312, 0.6452, 0.7312, 0.6918, 0.7157, 0.6918, 0.7157, 0.6452, 0.7312, 0.7403, 0.7312, 0.7888, 0.7157, 0.7888, 0.7157, 0.7403, 0.7312, 0.8354, 0.7312, 0.8783, 0.7157, 0.8783, 0.7157, 0.8354, 0.7312, 0.916, 0.7312, 0.9468, 0.7157, 0.9468, 0.7157, 0.916, 0.252, 0.9648, 0.252, 0.9829, 0.2371, 0.9829, 0.2371, 0.9648, 0.7312, 0.9698, 0.7312, 0.9839, 0.7157, 0.9839, 0.7157, 0.9698, 0.7312, 0.5338, 0.7312, 0.5646, 0.7157, 0.5646, 0.7157, 0.5338, 0.7312, 0.6023, 0.7312, 0.6452, 0.7157, 0.6452, 0.7157, 0.6023, 0.7312, 0.6918, 0.7312, 0.7403, 0.7157, 0.7403, 0.7157, 0.6918, 0.7312, 0.7888, 0.7312, 0.8354, 0.7157, 0.8354, 0.7157, 0.7888, 0.7312, 0.8783, 0.7312, 0.916, 0.7157, 0.916, 0.7157, 0.8783, 0.7312, 0.9468, 0.7312, 0.9698, 0.7157, 0.9698, 0.7157, 0.9468, 0.7312, 0.5108, 0.7312, 0.5338, 0.7157, 0.5338, 0.7157, 0.5108, 0.2371, 0.8461, 0.2223, 0.8461, 0.2223, 0.01556, 0.2371, 0.01556, 0.7312, 0.5646, 0.7312, 0.6023, 0.7157, 0.6023, 0.7157, 0.5646, 0.7157, 0.6452, 0.7157, 0.6918, 0.7001, 0.6918, 0.7001, 0.6452, 0.7157, 0.7403, 0.7157, 0.7888, 0.7001, 0.7888, 0.7001, 0.7403, 0.7157, 0.8354, 0.7157, 0.8783, 0.7001, 0.8783, 0.7001, 0.8354, 0.7157, 0.916, 0.7157, 0.9468, 0.7001, 0.9468, 0.7001, 0.916, 0.1333, 0.9648, 0.1333, 0.9829, 0.1185, 0.9829, 0.1185, 0.9648, 0.7157, 0.9698, 0.7157, 0.9839, 0.7001, 0.9839, 0.7001, 0.9698, 0.7157, 0.5338, 0.7157, 0.5646, 0.7001, 0.5646, 0.7001, 0.5338, 0.7157, 0.6023, 0.7157, 0.6452, 0.7001, 0.6452, 0.7001, 0.6023, 0.7157, 0.6918, 0.7157, 0.7403, 0.7001, 0.7403, 0.7001, 0.6918, 0.7157, 0.7888, 0.7157, 0.8354, 0.7001, 0.8354, 0.7001, 0.7888, 0.7157, 0.8783, 0.7157, 0.916, 0.7001, 0.916, 0.7001, 0.8783, 0.7157, 0.9468, 0.7157, 0.9698, 0.7001, 0.9698, 0.7001, 0.9468, 0.7157, 0.5108, 0.7157, 0.5338, 0.7001, 0.5338, 0.7001, 0.5108, 0.7157, 0.5646, 0.7157, 0.6023, 0.7001, 0.6023, 0.7001, 0.5646, 0.7001, 0.6452, 0.7001, 0.6918, 0.6846, 0.6918, 0.6846, 0.6452, 0.7001, 0.7403, 0.7001, 0.7888, 0.6846, 0.7888, 0.6846, 0.7403, 0.7001, 0.8354, 0.7001, 0.8783, 0.6846, 0.8783, 0.6846, 0.8354, 0.7001, 0.916, 0.7001, 0.9468, 0.6846, 0.9468, 0.6846, 0.916, 0.2075, 0.9648, 0.2075, 0.9829, 0.1926, 0.9829, 0.1926, 0.9648, 0.7001, 0.9698, 0.7001, 0.9839, 0.6846, 0.9839, 0.6846, 0.9698, 0.7001, 0.5338, 0.7001, 0.5646, 0.6846, 0.5646, 0.6846, 0.5338, 0.7001, 0.6023, 0.7001, 0.6452, 0.6846, 0.6452, 0.6846, 0.6023, 0.7001, 0.6918, 0.7001, 0.7403, 0.6846, 0.7403, 0.6846, 0.6918, 0.7001, 0.7888, 0.7001, 0.8354, 0.6846, 0.8354, 0.6846, 0.7888, 0.7001, 0.8783, 0.7001, 0.916, 0.6846, 0.916, 0.6846, 0.8783, 0.7001, 0.9468, 0.7001, 0.9698, 0.6846, 0.9698, 0.6846, 0.9468, 0.7001, 0.5108, 0.7001, 0.5338, 0.6846, 0.5338, 0.6846, 0.5108, 0.7001, 0.5646, 0.7001, 0.6023, 0.6846, 0.6023, 0.6846, 0.5646, 0.6846, 0.6452, 0.6846, 0.6918, 0.6691, 0.6918, 0.6691, 0.6452, 0.6846, 0.7403, 0.6846, 0.7888, 0.6691, 0.7888, 0.6691, 0.7403, 0.6846, 0.8354, 0.6846, 0.8783, 0.6691, 0.8783, 0.6691, 0.8354, 0.6846, 0.916, 0.6846, 0.9468, 0.6691, 0.9468, 0.6691, 0.916, 0.1926, 0.9648, 0.1926, 0.9829, 0.1778, 0.9829, 0.1778, 0.9648, 0.6846, 0.9698, 0.6846, 0.9839, 0.6691, 0.9839, 0.6691, 0.9698, 0.6846, 0.5338, 0.6846, 0.5646, 0.6691, 0.5646, 0.6691, 0.5338, 0.6846, 0.6023, 0.6846, 0.6452, 0.6691, 0.6452, 0.6691, 0.6023, 0.6846, 0.6918, 0.6846, 0.7403, 0.6691, 0.7403, 0.6691, 0.6918, 0.6846, 0.7888, 0.6846, 0.8354, 0.6691, 0.8354, 0.6691, 0.7888, 0.6846, 0.8783, 0.6846, 0.916, 0.6691, 0.916, 0.6691, 0.8783, 0.6846, 0.9468, 0.6846, 0.9698, 0.6691, 0.9698, 0.6691, 0.9468, 0.6846, 0.5108, 0.6846, 0.5338, 0.6691, 0.5338, 0.6691, 0.5108, 0.1482, 0.8461, 0.1333, 0.8461, 0.1333, 0.01556, 0.1482, 0.01556, 0.6846, 0.5646, 0.6846, 0.6023, 0.6691, 0.6023, 0.6691, 0.5646, 0.6691, 0.6452, 0.6691, 0.6918, 0.6536, 0.6918, 0.6536, 0.6452, 0.6691, 0.7403, 0.6691, 0.7888, 0.6536, 0.7888, 0.6536, 0.7403, 0.6691, 0.8354, 0.6691, 0.8783, 0.6536, 0.8783, 0.6536, 0.8354, 0.6691, 0.916, 0.6691, 0.9468, 0.6536, 0.9468, 0.6536, 0.916, 0.1778, 0.9648, 0.1778, 0.9829, 0.163, 0.9829, 0.163, 0.9648, 0.6691, 0.9698, 0.6691, 0.9839, 0.6536, 0.9839, 0.6536, 0.9698, 0.6691, 0.5338, 0.6691, 0.5646, 0.6536, 0.5646, 0.6536, 0.5338, 0.6691, 0.6023, 0.6691, 0.6452, 0.6536, 0.6452, 0.6536, 0.6023, 0.6691, 0.6918, 0.6691, 0.7403, 0.6536, 0.7403, 0.6536, 0.6918, 0.6691, 0.7888, 0.6691, 0.8354, 0.6536, 0.8354, 0.6536, 0.7888, 0.6691, 0.8783, 0.6691, 0.916, 0.6536, 0.916, 0.6536, 0.8783, 0.6691, 0.9468, 0.6691, 0.9698, 0.6536, 0.9698, 0.6536, 0.9468, 0.6691, 0.5108, 0.6691, 0.5338, 0.6536, 0.5338, 0.6536, 0.5108, 0.3113, 0.01556, 0.3113, 0.8461, 0.2965, 0.8461, 0.2965, 0.01556, 0.6691, 0.5646, 0.6691, 0.6023, 0.6536, 0.6023, 0.6536, 0.5646, 0.6536, 0.6452, 0.6536, 0.6918, 0.638, 0.6918, 0.638, 0.6452, 0.6536, 0.7403, 0.6536, 0.7888, 0.638, 0.7888, 0.638, 0.7403, 0.6536, 0.8354, 0.6536, 0.8783, 0.638, 0.8783, 0.638, 0.8354, 0.6536, 0.916, 0.6536, 0.9468, 0.638, 0.9468, 0.638, 0.916, 0.163, 0.9648, 0.163, 0.9829, 0.1482, 0.9829, 0.1482, 0.9648, 0.6536, 0.9698, 0.6536, 0.9839, 0.638, 0.9839, 0.638, 0.9698, 0.6536, 0.5338, 0.6536, 0.5646, 0.638, 0.5646, 0.638, 0.5338, 0.6536, 0.6023, 0.6536, 0.6452, 0.638, 0.6452, 0.638, 0.6023, 0.6536, 0.6918, 0.6536, 0.7403, 0.638, 0.7403, 0.638, 0.6918, 0.6536, 0.7888, 0.6536, 0.8354, 0.638, 0.8354, 0.638, 0.7888, 0.6536, 0.8783, 0.6536, 0.916, 0.638, 0.916, 0.638, 0.8783, 0.6536, 0.9468, 0.6536, 0.9698, 0.638, 0.9698, 0.638, 0.9468, 0.6536, 0.5108, 0.6536, 0.5338, 0.638, 0.5338, 0.638, 0.5108, 0.6536, 0.5646, 0.6536, 0.6023, 0.638, 0.6023, 0.638, 0.5646, 0.638, 0.6452, 0.638, 0.6918, 0.6225, 0.6918, 0.6225, 0.6452, 0.638, 0.7403, 0.638, 0.7888, 0.6225, 0.7888, 0.6225, 0.7403, 0.638, 0.8354, 0.638, 0.8783, 0.6225, 0.8783, 0.6225, 0.8354, 0.638, 0.916, 0.638, 0.9468, 0.6225, 0.9468, 0.6225, 0.916, 0.1482, 0.9648, 0.1482, 0.9829, 0.1333, 0.9829, 0.1333, 0.9648, 0.638, 0.9698, 0.638, 0.9839, 0.6225, 0.9839, 0.6225, 0.9698, 0.638, 0.5338, 0.638, 0.5646, 0.6225, 0.5646, 0.6225, 0.5338, 0.638, 0.6023, 0.638, 0.6452, 0.6225, 0.6452, 0.6225, 0.6023, 0.638, 0.6918, 0.638, 0.7403, 0.6225, 0.7403, 0.6225, 0.6918, 0.638, 0.7888, 0.638, 0.8354, 0.6225, 0.8354, 0.6225, 0.7888, 0.638, 0.8783, 0.638, 0.916, 0.6225, 0.916, 0.6225, 0.8783, 0.638, 0.9468, 0.638, 0.9698, 0.6225, 0.9698, 0.6225, 0.9468, 0.638, 0.5108, 0.638, 0.5338, 0.6225, 0.5338, 0.6225, 0.5108, 0.638, 0.5646, 0.638, 0.6023, 0.6225, 0.6023, 0.6225, 0.5646, 0.4003, 0.01556, 0.4003, 0.8461, 0.3855, 0.8461, 0.3855, 0.01556, 0.3558, 0.01556, 0.3558, 0.8461, 0.341, 0.8461, 0.341, 0.01556, 0.252, 0.01556, 0.252, 0.8461, 0.2371, 0.8461, 0.2371, 0.01556, 0.5108, 0.442, 0.5499, 0.442, 0.5116, 0.4496, 0.5116, 0.4496, 0.5499, 0.442, 0.5138, 0.4569, 0.5138, 0.4569, 0.5499, 0.442, 0.5174, 0.4637, 0.5174, 0.4637, 0.5499, 0.442, 0.5223, 0.4696, 0.5223, 0.4696, 0.5499, 0.442, 0.5282, 0.4744, 0.5282, 0.4744, 0.5499, 0.442, 0.535, 0.4781, 0.535, 0.4781, 0.5499, 0.442, 0.5423, 0.4803, 0.5423, 0.4803, 0.5499, 0.442, 0.5499, 0.481, 0.5499, 0.481, 0.5499, 0.442, 0.5575, 0.4803, 0.5575, 0.4803, 0.5499, 0.442, 0.5649, 0.4781, 0.5649, 0.4781, 0.5499, 0.442, 0.5716, 0.4744, 0.5716, 0.4744, 0.5499, 0.442, 0.5775, 0.4696, 0.5775, 0.4696, 0.5499, 0.442, 0.5824, 0.4637, 0.5824, 0.4637, 0.5499, 0.442, 0.586, 0.4569, 0.586, 0.4569, 0.5499, 0.442, 0.5882, 0.4496, 0.5882, 0.4496, 0.5499, 0.442, 0.589, 0.442, 0.589, 0.442, 0.5499, 0.442, 0.5882, 0.4343, 0.5882, 0.4343, 0.5499, 0.442, 0.586, 0.427, 0.586, 0.427, 0.5499, 0.442, 0.5824, 0.4203, 0.5824, 0.4203, 0.5499, 0.442, 0.5775, 0.4143, 0.5775, 0.4143, 0.5499, 0.442, 0.5716, 0.4095, 0.5716, 0.4095, 0.5499, 0.442, 0.5649, 0.4059, 0.5649, 0.4059, 0.5499, 0.442, 0.5575, 0.4037, 0.5575, 0.4037, 0.5499, 0.442, 0.5499, 0.4029, 0.5499, 0.4029, 0.5499, 0.442, 0.5423, 0.4037, 0.5423, 0.4037, 0.5499, 0.442, 0.535, 0.4059, 0.535, 0.4059, 0.5499, 0.442, 0.5282, 0.4095, 0.5282, 0.4095, 0.5499, 0.442, 0.5223, 0.4143, 0.5223, 0.4143, 0.5499, 0.442, 0.5174, 0.4203, 0.2223, 0.9648, 0.2223, 0.9829, 0.2075, 0.9829, 0.2075, 0.9648, 0.5174, 0.4203, 0.5499, 0.442, 0.5138, 0.427, 0.5138, 0.427, 0.5499, 0.442, 0.5116, 0.4343, 0.6225, 0.6452, 0.6225, 0.6918, 0.607, 0.6918, 0.607, 0.6452, 0.6225, 0.7403, 0.6225, 0.7888, 0.607, 0.7888, 0.607, 0.7403, 0.6225, 0.8354, 0.6225, 0.8783, 0.607, 0.8783, 0.607, 0.8354, 0.6225, 0.916, 0.6225, 0.9468, 0.607, 0.9468, 0.607, 0.916, 0.6225, 0.9698, 0.6225, 0.9839, 0.607, 0.9839, 0.607, 0.9698, 0.6225, 0.5338, 0.6225, 0.5646, 0.607, 0.5646, 0.607, 0.5338, 0.6225, 0.6023, 0.6225, 0.6452, 0.607, 0.6452, 0.607, 0.6023, 0.6225, 0.6918, 0.6225, 0.7403, 0.607, 0.7403, 0.607, 0.6918, 0.6225, 0.7888, 0.6225, 0.8354, 0.607, 0.8354, 0.607, 0.7888, 0.6225, 0.8783, 0.6225, 0.916, 0.607, 0.916, 0.607, 0.8783, 0.6225, 0.9468, 0.6225, 0.9698, 0.607, 0.9698, 0.607, 0.9468, 0.6225, 0.5108, 0.6225, 0.5338, 0.607, 0.5338, 0.607, 0.5108, 0.5116, 0.4343, 0.5499, 0.442, 0.5108, 0.442, 0.6225, 0.5646, 0.6225, 0.6023, 0.607, 0.6023, 0.607, 0.5646, 0.2668, 0.8461, 0.252, 0.8461, 0.252, 0.01556, 0.2668, 0.01556, 0.2816, 0.01556, 0.2816, 0.8461, 0.2668, 0.8461, 0.2668, 0.01556, 0.05916, 0.01556, 0.05916, 0.8461, 0.04433, 0.8461, 0.04433, 0.01556, 0.4151, 0.01556, 0.4151, 0.8461, 0.4003, 0.8461, 0.4003, 0.01556, 0.2965, 0.01556, 0.2965, 0.8461, 0.2816, 0.8461, 0.2816, 0.01556, 0.4596, 0.8461, 0.4448, 0.8461, 0.4448, 0.01556, 0.4596, 0.01556, 0.0295, 0.8786, 0.0295, 0.9129, 0.01467, 0.9129, 0.01467, 0.8786, 0.4893, 0.8786, 0.4893, 0.9129, 0.4745, 0.9129, 0.4745, 0.8786, 0.04433, 0.8786, 0.04433, 0.9129, 0.0295, 0.9129, 0.0295, 0.8786, 0.05916, 0.8786, 0.05916, 0.9129, 0.04433, 0.9129, 0.04433, 0.8786, 0.074, 0.8786, 0.074, 0.9129, 0.05916, 0.9129, 0.05916, 0.8786, 0.08883, 0.8786, 0.08883, 0.9129, 0.074, 0.9129, 0.074, 0.8786, 0.1037, 0.8786, 0.1037, 0.9129, 0.08883, 0.9129, 0.08883, 0.8786, 0.1185, 0.8786, 0.1185, 0.9129, 0.1037, 0.9129, 0.1037, 0.8786, 0.1333, 0.8786, 0.1333, 0.9129, 0.1185, 0.9129, 0.1185, 0.8786, 0.1482, 0.8786, 0.1482, 0.9129, 0.1333, 0.9129, 0.1333, 0.8786, 0.163, 0.8786, 0.163, 0.9129, 0.1482, 0.9129, 0.1482, 0.8786, 0.1778, 0.8786, 0.1778, 0.9129, 0.163, 0.9129, 0.163, 0.8786, 0.1926, 0.8786, 0.1926, 0.9129, 0.1778, 0.9129, 0.1778, 0.8786, 0.2075, 0.8786, 0.2075, 0.9129, 0.1926, 0.9129, 0.1926, 0.8786, 0.2223, 0.8786, 0.2223, 0.9129, 0.2075, 0.9129, 0.2075, 0.8786, 0.2371, 0.8786, 0.2371, 0.9129, 0.2223, 0.9129, 0.2223, 0.8786, 0.252, 0.8786, 0.252, 0.9129, 0.2371, 0.9129, 0.2371, 0.8786, 0.2668, 0.8786, 0.2668, 0.9129, 0.252, 0.9129, 0.252, 0.8786, 0.2816, 0.8786, 0.2816, 0.9129, 0.2668, 0.9129, 0.2668, 0.8786, 0.2965, 0.8786, 0.2965, 0.9129, 0.2816, 0.9129, 0.2816, 0.8786, 0.3113, 0.8786, 0.3113, 0.9129, 0.2965, 0.9129, 0.2965, 0.8786, 0.3261, 0.8786, 0.3261, 0.9129, 0.3113, 0.9129, 0.3113, 0.8786, 0.341, 0.8786, 0.341, 0.9129, 0.3261, 0.9129, 0.3261, 0.8786, 0.3558, 0.8786, 0.3558, 0.9129, 0.341, 0.9129, 0.341, 0.8786, 0.3706, 0.8786, 0.3706, 0.9129, 0.3558, 0.9129, 0.3558, 0.8786, 0.3855, 0.8786, 0.3855, 0.9129, 0.3706, 0.9129, 0.3706, 0.8786, 0.4003, 0.8786, 0.4003, 0.9129, 0.3855, 0.9129, 0.3855, 0.8786, 0.4151, 0.8786, 0.4151, 0.9129, 0.4003, 0.9129, 0.4003, 0.8786, 0.43, 0.8786, 0.43, 0.9129, 0.4151, 0.9129, 0.4151, 0.8786, 0.4448, 0.8786, 0.4448, 0.9129, 0.43, 0.9129, 0.43, 0.8786, 0.4596, 0.8786, 0.4596, 0.9129, 0.4448, 0.9129, 0.4448, 0.8786, 0.4745, 0.8786, 0.4745, 0.9129, 0.4596, 0.9129, 0.4596, 0.8786, 0.0295, 0.9129, 0.0295, 0.9435, 0.01467, 0.9435, 0.01467, 0.9129, 0.4893, 0.9129, 0.4893, 0.9435, 0.4745, 0.9435, 0.4745, 0.9129, 0.04433, 0.9129, 0.04433, 0.9435, 0.0295, 0.9435, 0.0295, 0.9129, 0.05916, 0.9129, 0.05916, 0.9435, 0.04433, 0.9435, 0.04433, 0.9129, 0.074, 0.9129, 0.074, 0.9435, 0.05916, 0.9435, 0.05916, 0.9129, 0.08883, 0.9129, 0.08883, 0.9435, 0.074, 0.9435, 0.074, 0.9129, 0.1037, 0.9129, 0.1037, 0.9435, 0.08883, 0.9435, 0.08883, 0.9129, 0.1185, 0.9129, 0.1185, 0.9435, 0.1037, 0.9435, 0.1037, 0.9129, 0.1333, 0.9129, 0.1333, 0.9435, 0.1185, 0.9435, 0.1185, 0.9129, 0.1482, 0.9129, 0.1482, 0.9435, 0.1333, 0.9435, 0.1333, 0.9129, 0.163, 0.9129, 0.163, 0.9435, 0.1482, 0.9435, 0.1482, 0.9129, 0.1778, 0.9129, 0.1778, 0.9435, 0.163, 0.9435, 0.163, 0.9129, 0.1926, 0.9129, 0.1926, 0.9435, 0.1778, 0.9435, 0.1778, 0.9129, 0.2075, 0.9129, 0.2075, 0.9435, 0.1926, 0.9435, 0.1926, 0.9129, 0.2223, 0.9129, 0.2223, 0.9435, 0.2075, 0.9435, 0.2075, 0.9129, 0.2371, 0.9129, 0.2371, 0.9435, 0.2223, 0.9435, 0.2223, 0.9129, 0.252, 0.9129, 0.252, 0.9435, 0.2371, 0.9435, 0.2371, 0.9129, 0.2668, 0.9129, 0.2668, 0.9435, 0.252, 0.9435, 0.252, 0.9129, 0.2816, 0.9129, 0.2816, 0.9435, 0.2668, 0.9435, 0.2668, 0.9129, 0.2965, 0.9129, 0.2965, 0.9435, 0.2816, 0.9435, 0.2816, 0.9129, 0.3113, 0.9129, 0.3113, 0.9435, 0.2965, 0.9435, 0.2965, 0.9129, 0.3261, 0.9129, 0.3261, 0.9435, 0.3113, 0.9435, 0.3113, 0.9129, 0.341, 0.9129, 0.341, 0.9435, 0.3261, 0.9435, 0.3261, 0.9129, 0.3558, 0.9129, 0.3558, 0.9435, 0.341, 0.9435, 0.341, 0.9129, 0.3706, 0.9129, 0.3706, 0.9435, 0.3558, 0.9435, 0.3558, 0.9129, 0.3855, 0.9129, 0.3855, 0.9435, 0.3706, 0.9435, 0.3706, 0.9129, 0.4003, 0.9129, 0.4003, 0.9435, 0.3855, 0.9435, 0.3855, 0.9129, 0.4151, 0.9129, 0.4151, 0.9435, 0.4003, 0.9435, 0.4003, 0.9129, 0.43, 0.9129, 0.43, 0.9435, 0.4151, 0.9435, 0.4151, 0.9129, 0.4448, 0.9129, 0.4448, 0.9435, 0.43, 0.9435, 0.43, 0.9129, 0.4596, 0.9129, 0.4596, 0.9435, 0.4448, 0.9435, 0.4448, 0.9129, 0.4745, 0.9129, 0.4745, 0.9435, 0.4596, 0.9435, 0.4596, 0.9129, 0.4745, 0.8461, 0.4745, 0.8786, 0.4596, 0.8786, 0.4596, 0.8461, 0.4596, 0.8461, 0.4596, 0.8786, 0.4448, 0.8786, 0.4448, 0.8461, 0.4448, 0.8461, 0.4448, 0.8786, 0.43, 0.8786, 0.43, 0.8461, 0.43, 0.8461, 0.43, 0.8786, 0.4151, 0.8786, 0.4151, 0.8461, 0.4151, 0.8461, 0.4151, 0.8786, 0.4003, 0.8786, 0.4003, 0.8461, 0.4003, 0.8461, 0.4003, 0.8786, 0.3855, 0.8786, 0.3855, 0.8461, 0.3855, 0.8461, 0.3855, 0.8786, 0.3706, 0.8786, 0.3706, 0.8461, 0.3706, 0.8461, 0.3706, 0.8786, 0.3558, 0.8786, 0.3558, 0.8461, 0.3558, 0.8461, 0.3558, 0.8786, 0.341, 0.8786, 0.341, 0.8461, 0.341, 0.8461, 0.341, 0.8786, 0.3261, 0.8786, 0.3261, 0.8461, 0.3261, 0.8461, 0.3261, 0.8786, 0.3113, 0.8786, 0.3113, 0.8461, 0.3113, 0.8461, 0.3113, 0.8786, 0.2965, 0.8786, 0.2965, 0.8461, 0.2965, 0.8461, 0.2965, 0.8786, 0.2816, 0.8786, 0.2816, 0.8461, 0.2816, 0.8461, 0.2816, 0.8786, 0.2668, 0.8786, 0.2668, 0.8461, 0.2668, 0.8461, 0.2668, 0.8786, 0.252, 0.8786, 0.252, 0.8461, 0.252, 0.8461, 0.252, 0.8786, 0.2371, 0.8786, 0.2371, 0.8461, 0.2371, 0.8461, 0.2371, 0.8786, 0.2223, 0.8786, 0.2223, 0.8461, 0.2223, 0.8461, 0.2223, 0.8786, 0.2075, 0.8786, 0.2075, 0.8461, 0.2075, 0.8461, 0.2075, 0.8786, 0.1926, 0.8786, 0.1926, 0.8461, 0.1926, 0.8461, 0.1926, 0.8786, 0.1778, 0.8786, 0.1778, 0.8461, 0.1778, 0.8461, 0.1778, 0.8786, 0.163, 0.8786, 0.163, 0.8461, 0.163, 0.8461, 0.163, 0.8786, 0.1482, 0.8786, 0.1482, 0.8461, 0.1482, 0.8461, 0.1482, 0.8786, 0.1333, 0.8786, 0.1333, 0.8461, 0.1333, 0.8461, 0.1333, 0.8786, 0.1185, 0.8786, 0.1185, 0.8461, 0.1185, 0.8461, 0.1185, 0.8786, 0.1037, 0.8786, 0.1037, 0.8461, 0.1037, 0.8461, 0.1037, 0.8786, 0.08883, 0.8786, 0.08883, 0.8461, 0.08883, 0.8461, 0.08883, 0.8786, 0.074, 0.8786, 0.074, 0.8461, 0.074, 0.8461, 0.074, 0.8786, 0.05916, 0.8786, 0.05916, 0.8461, 0.05916, 0.8461, 0.05916, 0.8786, 0.04433, 0.8786, 0.04433, 0.8461, 0.04433, 0.8461, 0.04433, 0.8786, 0.0295, 0.8786, 0.0295, 0.8461, 0.4893, 0.8461, 0.4893, 0.8786, 0.4745, 0.8786, 0.4745, 0.8461, 0.0295, 0.8461, 0.0295, 0.8786, 0.01467, 0.8786, 0.01467, 0.8461, 0.3261, 0.01556, 0.3261, 0.8461, 0.3113, 0.8461, 0.3113, 0.01556, 0.04433, 0.01556, 0.04433, 0.8461, 0.0295, 0.8461, 0.0295, 0.01556, 0.341, 0.01556, 0.341, 0.8461, 0.3261, 0.8461, 0.3261, 0.01556, 0.074, 0.8461, 0.05916, 0.8461, 0.05916, 0.01556, 0.074, 0.01556, 0.2223, 0.01556, 0.2223, 0.8461, 0.2075, 0.8461, 0.2075, 0.01556, 0.2075, 0.01556, 0.2075, 0.8461, 0.1926, 0.8461, 0.1926, 0.01556, 0.4448, 0.01556, 0.4448, 0.8461, 0.43, 0.8461, 0.43, 0.01556, 0.1778, 0.8461, 0.163, 0.8461, 0.163, 0.01556, 0.1778, 0.01556, 0.3706, 0.01556, 0.3706, 0.8461, 0.3558, 0.8461, 0.3558, 0.01556])
me_cylinder.materials.append(mat_mantexture)
me_cylinder.use_remesh_preserve_volume = False
me_cylinder.use_remesh_preserve_attributes = False
me_cylinder.use_mirror_vertex_groups = False
me_cylinder.update()

# ---- objects
ob_cylinder = bpy.data.objects.new('Cylinder', me_cylinder)

# ---- transforms, parenting, visibility, modifiers, constraints
ob_cylinder.location = (0.0, 0.0, 0.0)
ob_cylinder.lineart.crease_threshold = 0.0

# ---- collection membership
col_collection_1.objects.link(ob_cylinder)

# ---- scene / render settings (as saved in the file)
scene.frame_start = 1; scene.frame_end = 250; scene.frame_set(1)
scene.render.engine = 'BLENDER_EEVEE_NEXT'
scene.render.resolution_percentage = 50
scene.render.dither_intensity = 0.0
scene.cycles.use_denoising = False
scene.cycles.samples = 10
scene.cycles.sampling_pattern = 'TABULATED_SOBOL'
scene.cycles.light_sampling_threshold = 0.0
scene.cycles.use_adaptive_sampling = False
scene.cycles.use_light_tree = False
scene.cycles.blur_glossy = 0.0
scene.cycles.pixel_filter_type = 'GAUSSIAN'
scene.cycles.sample_clamp_indirect = 0.0
scene.view_settings.view_transform = 'Standard'
bpy.context.view_layer.update()

# ---- added for rendering (the .blend has no active camera and no usable light): camera, sun
cam_auto = bpy.data.cameras.new('AutoCamera')
cam_auto.lens = 50.0
cam_auto.sensor_width = 36.0
cam_auto.clip_end = 1000.0
ob_auto_camera = bpy.data.objects.new('AutoCamera', cam_auto)
scene.collection.objects.link(ob_auto_camera)
ob_auto_camera.location = (6.13725, -7.3647, 7.9098)
ob_auto_camera.rotation_euler = (1.09748, -7.21219e-08, 0.694738)
scene.camera = ob_auto_camera
light_auto_sun = bpy.data.lights.new('AutoSun', 'SUN')
light_auto_sun.energy = 3.0
light_auto_sun.angle = 0.0523599
ob_auto_sun = bpy.data.objects.new('AutoSun', light_auto_sun)
scene.collection.objects.link(ob_auto_sun)
ob_auto_sun.rotation_euler = (0.872665, 0.174533, 0.523599)
bpy.context.view_layer.update()
